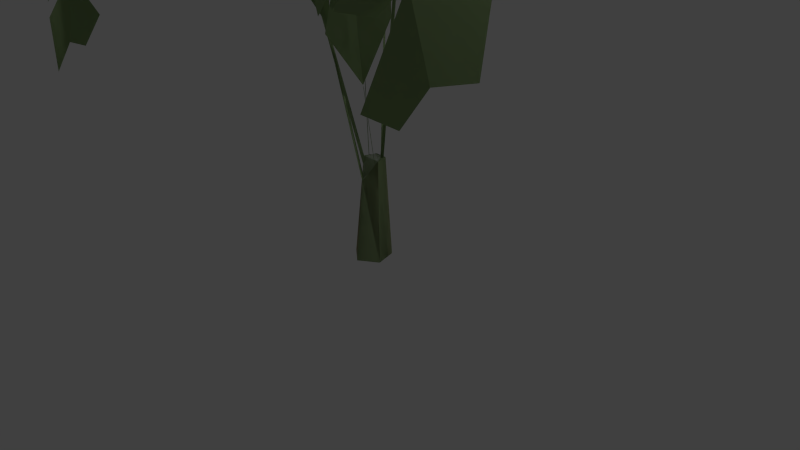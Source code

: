 # Source: Plant_Brush_03.blend  (saved by Blender 2.76.0; exported with 4.5.12 LTS)
import bpy
from mathutils import Matrix  # noqa: F401  (used for matrix-valued properties, if any)

bpy.ops.wm.read_factory_settings(use_empty=True)
scene = bpy.context.scene
scene.name = 'Scene'

# ---- collections
col_collection_1 = bpy.data.collections.new('Collection 1'); scene.collection.children.link(col_collection_1)

# ---- materials (node trees are filled in below, after node groups)
mat_65 = bpy.data.materials.new('_65')
mat_65.alpha_threshold = 0.0
mat_65.use_transparent_shadow = False
mat_65.diffuse_color = (0.3686, 0.4941, 0.2471, 1.0)
mat_65.specular_color = (0.33, 0.33, 0.33)
mat_65.roughness = 0.5
mat_66 = bpy.data.materials.new('_66')
mat_66.alpha_threshold = 0.0
mat_66.use_transparent_shadow = False
mat_66.diffuse_color = (0.4941, 0.4314, 0.2471, 1.0)
mat_66.specular_color = (0.33, 0.33, 0.33)
mat_66.roughness = 0.5
mat_frontcolor_002 = bpy.data.materials.new('FrontColor.002')
mat_frontcolor_002.alpha_threshold = 0.0
mat_frontcolor_002.use_transparent_shadow = False
mat_frontcolor_002.diffuse_color = (1.0, 1.0, 1.0, 1.0)
mat_frontcolor_002.specular_color = (0.33, 0.33, 0.33)
mat_frontcolor_002.roughness = 0.5

# ---- material node trees

# ---- world
world_world = bpy.data.worlds.new('World'); scene.world = world_world
world_world.color = (0.05088, 0.05088, 0.05088)
world_world.use_sun_shadow = False
world_world.sun_shadow_jitter_overblur = 0.0
world_world.cycles.sampling_method = 'MANUAL'
world_world.cycles.sample_map_resolution = 256

# ---- cameras
cam_camera = bpy.data.cameras.new('Camera')
cam_camera.clip_end = 100.0
cam_camera.lens = 35.0
cam_camera.sensor_width = 32.0
cam_camera.sensor_height = 18.0
cam_camera.ortho_scale = 7.314
cam_camera.dof.focus_distance = 0.0
cam_camera.dof.aperture_fstop = 128.0

# ---- lights
light_lamp = bpy.data.lights.new('Lamp', 'POINT')
light_lamp.transmission_factor = 0.0
light_lamp.cutoff_distance = 30.0
light_lamp.energy = 100.0
light_lamp.shadow_buffer_clip_start = 1.001
light_lamp.shadow_soft_size = 0.1
light_lamp.shadow_maximum_resolution = 0.006
light_lamp.use_absolute_resolution = True
light_lamp.cycles.use_multiple_importance_sampling = False

# ---- meshes
me_untitled_020 = bpy.data.meshes.new('Untitled.020')
me_untitled_020.from_pydata([(171.0, 255.5, 123.2), (166.5, 196.8, 150.9), (190.6, 210.3, 127.9), (190.6, 210.3, 127.9), (166.5, 196.8, 150.9), (171.0, 255.5, 123.2), (137.9, 293.9, 109.7), (97.94, 251.5, 125.1), (133.7, 237.7, 147.7), (133.7, 237.7, 147.7), (97.94, 251.5, 125.1), (137.9, 293.9, 109.7), (12.89, 404.5, -92.26), (-21.8, 435.6, -111.5), (-12.83, 400.0, -72.3), (-12.83, 400.0, -72.3), (-21.8, 435.6, -111.5), (12.89, 404.5, -92.26), (185.1, 340.7, -111.8), (154.4, 381.0, -94.51), (188.2, 344.5, -74.3), (188.2, 344.5, -74.3), (154.4, 381.0, -94.51), (185.1, 340.7, -111.8), (-5.036, 84.98, 2.899), (-1.285, 0.0, 16.45), (-15.81, 0.0, 4.936), (-15.81, 0.0, 4.936), (-1.285, 0.0, 16.45), (-5.036, 84.98, 2.899), (181.9, 278.3, 66.65), (137.9, 293.9, 109.7), (171.0, 255.5, 123.2), (171.0, 255.5, 123.2), (137.9, 293.9, 109.7), (181.9, 278.3, 66.65), (0.3631, 364.9, 144.9), (-11.99, 321.8, 60.5), (-31.57, 332.1, 121.9), (-31.57, 332.1, 121.9), (-11.99, 321.8, 60.5), (0.3631, 364.9, 144.9), (-55.29, 265.9, 110.0), (-166.3, 269.2, 115.5), (-134.3, 250.4, 135.3), (-134.3, 250.4, 135.3), (-166.3, 269.2, 115.5), (-55.29, 265.9, 110.0), (-166.3, 269.2, 115.5), (-149.1, 205.2, 165.7), (-138.1, 239.1, 151.6), (-138.1, 239.1, 151.6), (-149.1, 205.2, 165.7), (-166.3, 269.2, 115.5), (30.64, 386.8, -67.22), (30.64, 386.8, -67.22), (62.51, 365.0, -39.45), (63.13, 317.3, -14.02), (145.7, 354.2, -35.6), (145.7, 354.2, -35.6), (63.13, 317.3, -14.02), (62.51, 365.0, -39.45), (0.3631, 364.9, 144.9), (-15.37, 344.6, 148.7), (-6.102, 356.1, 173.7), (-6.102, 356.1, 173.7), (-15.37, 344.6, 148.7), (0.3631, 364.9, 144.9), (-57.5, 299.9, -32.14), (-41.72, 210.9, 3.412), (-10.66, 169.7, -4.873), (-10.66, 169.7, -4.873), (-41.72, 210.9, 3.412), (-57.5, 299.9, -32.14), (-3.864, 364.5, -33.05), (-26.69, 361.3, -31.74), (-37.38, 311.6, -25.59), (-37.38, 311.6, -25.59), (-26.69, 361.3, -31.74), (-3.864, 364.5, -33.05), (-9.349, 0.0, -12.43), (-5.036, 84.98, 2.899), (-15.81, 0.0, 4.936), (-3.513, 84.98, -1.196), (-1.344, 84.98, -7.027), (-15.81, 0.0, 4.936), (-5.036, 84.98, 2.899), (-9.349, 0.0, -12.43), (-3.513, 84.98, -1.196), (-1.344, 84.98, -7.027), (-3.235, 79.63, 5.162), (9.759, 81.38, 4.992), (0.8328, 67.55, 10.27), (-5.036, 84.98, 2.899), (12.08, 84.98, 3.616), (0.8328, 67.55, 10.27), (9.759, 81.38, 4.992), (-3.235, 79.63, 5.162), (-5.036, 84.98, 2.899), (12.08, 84.98, 3.616), (-19.85, 198.7, 23.99), (-59.98, 247.6, 24.14), (-74.31, 302.9, 62.62), (-74.31, 302.9, 62.62), (-59.98, 247.6, 24.14), (-19.85, 198.7, 23.99), (45.04, 370.0, 149.5), (41.37, 361.1, 142.3), (1.452, 368.7, 152.4), (1.452, 368.7, 152.4), (41.37, 361.1, 142.3), (45.04, 370.0, 149.5), (-3.864, 364.5, -33.05), (-3.864, 364.5, -33.05), (-193.6, 214.1, 127.6), (-193.6, 214.1, 127.6), (154.4, 381.0, -94.51), (140.7, 333.5, -150.1), (127.7, 357.4, -132.9), (127.7, 357.4, -132.9), (140.7, 333.5, -150.1), (154.4, 381.0, -94.51), (10.81, 326.1, 59.58), (-6.506, 187.5, 29.66), (-11.99, 321.8, 60.5), (-11.99, 321.8, 60.5), (-6.506, 187.5, 29.66), (10.81, 326.1, 59.58), (9.167, 0.0, -11.66), (-9.349, 0.0, -12.43), (-15.81, 0.0, 4.936), (-15.81, 0.0, 4.936), (-9.349, 0.0, -12.43), (9.167, 0.0, -11.66), (-3.864, 364.5, -33.05), (1.675, 220.6, -16.11), (21.65, 297.3, -35.42), (21.65, 297.3, -35.42), (1.675, 220.6, -16.11), (-3.864, 364.5, -33.05), (-19.85, 198.7, 23.99), (-74.31, 302.9, 62.62), (-30.63, 223.8, 58.41), (-30.63, 223.8, 58.41), (-74.31, 302.9, 62.62), (-19.85, 198.7, 23.99), (11.32, 354.4, 192.2), (-10.64, 350.1, 181.1), (-11.64, 330.4, 199.6), (-11.64, 330.4, 199.6), (-10.64, 350.1, 181.1), (11.32, 354.4, 192.2), (-47.77, 319.5, 95.16), (-47.77, 319.5, 95.16), (-4.33, 76.28, -1.754), (3.873, 11.34, 2.708), (1.769, 9.807, 1.427), (-2.882, 84.98, -0.8163), (-3.513, 84.98, -1.196), (1.769, 9.807, 1.427), (3.873, 11.34, 2.708), (-4.33, 76.28, -1.754), (-2.882, 84.98, -0.8163), (-3.513, 84.98, -1.196), (142.0, 292.6, 71.06), (81.55, 281.9, 14.02), (137.9, 293.9, 109.7), (137.9, 293.9, 109.7), (81.55, 281.9, 14.02), (142.0, 292.6, 71.06), (-109.2, 288.2, -103.4), (-144.2, 272.7, -126.9), (-117.4, 312.5, -65.44), (-117.4, 312.5, -65.44), (-144.2, 272.7, -126.9), (-109.2, 288.2, -103.4), (45.04, 370.0, 149.5), (1.452, 368.7, 152.4), (7.977, 364.6, 182.7), (7.977, 364.6, 182.7), (1.452, 368.7, 152.4), (45.04, 370.0, 149.5), (0.8328, 67.55, 10.27), (14.15, 0.0, 6.192), (-1.285, 0.0, 16.45), (-1.285, 0.0, 16.45), (14.15, 0.0, 6.192), (0.8328, 67.55, 10.27), (62.51, 365.0, -39.45), (17.63, 232.3, -11.93), (53.62, 291.9, -7.218), (53.62, 291.9, -7.218), (17.63, 232.3, -11.93), (62.51, 365.0, -39.45), (-151.3, 311.0, -84.09), (-192.4, 265.7, -43.5), (-171.0, 290.1, -41.34), (-171.0, 290.1, -41.34), (-192.4, 265.7, -43.5), (-151.3, 311.0, -84.09), (23.29, 338.6, 71.13), (1.452, 368.7, 152.4), (23.29, 338.6, 71.13), (1.452, 368.7, 152.4), (3.663, 17.65, 1.108), (0.04467, 71.95, 8.441), (0.8328, 67.55, 10.27), (3.014, 19.6, -1.174), (0.8328, 67.55, 10.27), (0.04467, 71.95, 8.441), (3.663, 17.65, 1.108), (3.014, 19.6, -1.174), (-173.6, 224.3, -134.1), (-197.7, 221.1, -110.3), (-181.6, 269.0, -101.2), (-181.6, 269.0, -101.2), (-197.7, 221.1, -110.3), (-173.6, 224.3, -134.1), (-196.9, 231.7, 91.06), (-193.6, 214.1, 127.6), (-166.3, 269.2, 115.5), (-166.3, 269.2, 115.5), (-193.6, 214.1, 127.6), (-196.9, 231.7, 91.06), (9.58, 84.98, -4.236), (6.467, 73.24, -2.27), (8.657, 71.82, -3.437), (7.291, 84.98, -2.983), (8.657, 71.82, -3.437), (6.467, 73.24, -2.27), (9.58, 84.98, -4.236), (7.291, 84.98, -2.983), (-57.5, 299.9, -32.14), (-151.3, 311.0, -84.09), (-154.2, 293.4, -46.39), (-154.2, 293.4, -46.39), (-151.3, 311.0, -84.09), (-57.5, 299.9, -32.14), (193.1, 334.1, -97.46), (193.1, 334.1, -97.46), (-4.848, 422.2, -117.3), (-15.6, 440.2, -140.7), (-21.8, 435.6, -111.5), (-21.8, 435.6, -111.5), (-15.6, 440.2, -140.7), (-4.848, 422.2, -117.3), (-3.372, 78.63, 5.158), (3.302, 51.82, -0.7092), (1.246, 49.33, 0.2313), (-1.429, 81.83, 4.337), (-3.235, 79.63, 5.162), (1.246, 49.33, 0.2313), (3.302, 51.82, -0.7092), (-3.372, 78.63, 5.158), (-1.429, 81.83, 4.337), (-3.235, 79.63, 5.162), (25.16, 283.5, 49.0), (25.16, 283.5, 49.0), (11.76, 145.0, 15.19), (9.759, 81.38, 4.992), (11.27, 71.99, 4.603), (9.13, 82.04, 4.696), (9.558, 146.3, 14.02), (11.27, 71.99, 4.603), (9.759, 81.38, 4.992), (11.76, 145.0, 15.19), (9.13, 82.04, 4.696), (9.558, 146.3, 14.02), (-193.6, 214.1, 127.6), (-206.5, 160.0, 131.4), (-162.1, 191.6, 161.3), (-162.1, 191.6, 161.3), (-206.5, 160.0, 131.4), (-193.6, 214.1, 127.6), (28.49, 351.7, 135.6), (23.29, 338.6, 71.13), (1.452, 368.7, 152.4), (1.452, 368.7, 152.4), (23.29, 338.6, 71.13), (28.49, 351.7, 135.6), (104.2, 292.6, 90.52), (104.2, 292.6, 90.52), (104.2, 292.6, 90.52), (45.94, 275.6, 54.87), (85.23, 242.1, 126.5), (85.23, 242.1, 126.5), (45.94, 275.6, 54.87), (104.2, 292.6, 90.52), (171.0, 255.5, 123.2), (140.3, 240.3, 143.8), (163.2, 240.2, 136.0), (163.2, 240.2, 136.0), (140.3, 240.3, 143.8), (171.0, 255.5, 123.2), (-74.31, 302.9, 62.62), (-71.31, 266.7, 33.01), (-155.7, 269.2, 55.33), (-155.7, 269.2, 55.33), (-71.31, 266.7, 33.01), (-74.31, 302.9, 62.62), (51.52, 347.3, -61.81), (25.39, 273.3, -43.18), (17.63, 232.3, -11.93), (17.63, 232.3, -11.93), (25.39, 273.3, -43.18), (51.52, 347.3, -61.81), (-11.99, 321.8, 60.5), (-32.08, 248.1, 55.49), (-40.03, 310.7, 78.84), (-40.03, 310.7, 78.84), (-32.08, 248.1, 55.49), (-11.99, 321.8, 60.5), (188.4, 345.7, -66.58), (154.4, 381.0, -94.51), (150.2, 359.0, -48.24), (150.2, 359.0, -48.24), (154.4, 381.0, -94.51), (188.4, 345.7, -66.58), (-40.31, 374.2, -41.82), (-40.31, 374.2, -41.82), (-15.6, 440.2, -140.7), (-33.24, 440.5, -159.0), (-21.8, 435.6, -111.5), (-21.8, 435.6, -111.5), (-33.24, 440.5, -159.0), (-15.6, 440.2, -140.7), (-24.9, 226.8, -39.38), (-57.5, 299.9, -32.14), (-10.66, 169.7, -4.873), (-10.66, 169.7, -4.873), (-57.5, 299.9, -32.14), (-24.9, 226.8, -39.38), (183.5, 190.4, 141.4), (183.5, 190.4, 141.4), (187.1, 262.8, 78.77), (171.0, 255.5, 123.2), (202.1, 210.2, 106.2), (202.1, 210.2, 106.2), (171.0, 255.5, 123.2), (187.1, 262.8, 78.77), (12.08, 84.98, 3.616), (10.79, 0.0, -5.844), (14.15, 0.0, 6.192), (9.236, 84.98, -6.584), (9.167, 0.0, -11.66), (14.15, 0.0, 6.192), (10.79, 0.0, -5.844), (12.08, 84.98, 3.616), (9.236, 84.98, -6.584), (9.167, 0.0, -11.66), (-192.9, 142.8, 150.0), (-192.9, 142.8, 150.0), (154.4, 381.0, -94.51), (123.5, 360.8, -115.8), (45.08, 341.8, -89.54), (45.08, 341.8, -89.54), (123.5, 360.8, -115.8), (154.4, 381.0, -94.51), (37.11, 198.8, 10.85), (45.94, 275.6, 54.87), (60.75, 272.2, 33.05), (60.75, 272.2, 33.05), (45.94, 275.6, 54.87), (37.11, 198.8, 10.85), (-48.33, 410.5, -103.7), (-48.33, 410.5, -103.7), (158.9, 296.4, 66.29), (158.9, 296.4, 66.29), (-23.38, 441.8, -118.5), (-30.43, 447.7, -148.6), (-66.47, 428.6, -115.5), (-66.47, 428.6, -115.5), (-30.43, 447.7, -148.6), (-23.38, 441.8, -118.5), (121.2, 380.7, -74.6), (121.2, 380.7, -74.6), (9.558, 146.3, 14.02), (9.558, 146.3, 14.02), (185.1, 340.7, -111.8), (201.8, 293.7, -121.0), (154.7, 322.6, -147.1), (154.7, 322.6, -147.1), (201.8, 293.7, -121.0), (185.1, 340.7, -111.8), (-74.31, 302.9, 62.62), (-155.7, 269.2, 55.33), (-133.5, 286.7, 96.89), (-133.5, 286.7, 96.89), (-155.7, 269.2, 55.33), (-74.31, 302.9, 62.62), (45.94, 275.6, 54.87), (45.94, 275.6, 54.87), (145.7, 354.2, -35.6), (121.2, 380.7, -74.6), (62.51, 365.0, -39.45), (62.51, 365.0, -39.45), (121.2, 380.7, -74.6), (145.7, 354.2, -35.6), (185.1, 340.7, -111.8), (185.1, 340.7, -111.8), (9.759, 81.38, 4.992), (12.08, 84.98, 3.616), (12.08, 84.98, 3.616), (9.759, 81.38, 4.992), (-91.95, 279.1, 8.5), (-91.95, 279.1, 8.5), (-215.2, 174.9, 99.41), (-206.5, 160.0, 131.4), (-193.6, 214.1, 127.6), (-193.6, 214.1, 127.6), (-206.5, 160.0, 131.4), (-215.2, 174.9, 99.41), (-200.9, 211.0, 112.6), (-200.9, 211.0, 112.6), (-181.6, 269.0, -101.2), (-181.6, 269.0, -101.2), (45.94, 275.6, 54.87), (28.03, 217.4, 61.74), (85.23, 242.1, 126.5), (85.23, 242.1, 126.5), (28.03, 217.4, 61.74), (45.94, 275.6, 54.87), (39.6, 356.5, 181.4), (28.15, 363.9, 173.0), (7.977, 364.6, 182.7), (7.977, 364.6, 182.7), (28.15, 363.9, 173.0), (39.6, 356.5, 181.4), (-74.31, 302.9, 62.62), (-74.31, 302.9, 62.62), (-197.7, 221.1, -110.3), (-208.5, 209.0, -89.07), (-196.8, 253.7, -56.92), (-196.8, 253.7, -56.92), (-208.5, 209.0, -89.07), (-197.7, 221.1, -110.3), (9.236, 84.98, -6.584), (-9.349, 0.0, -12.43), (9.167, 0.0, -11.66), (-1.344, 84.98, -7.027), (4.532, 84.98, -6.781), (9.167, 0.0, -11.66), (-9.349, 0.0, -12.43), (9.236, 84.98, -6.584), (-1.344, 84.98, -7.027), (4.532, 84.98, -6.781), (0.8328, 67.55, 10.27), (-3.235, 79.63, 5.162), (0.8328, 67.55, 10.27), (-3.235, 79.63, 5.162), (-151.3, 311.0, -84.09), (-151.3, 311.0, -84.09), (-189.7, 209.3, -125.4), (-189.7, 209.3, -125.4), (190.6, 210.3, 127.9), (190.6, 210.3, 127.9), (-23.38, 441.8, -118.5), (-66.47, 428.6, -115.5), (-61.97, 418.4, -109.4), (-61.97, 418.4, -109.4), (-66.47, 428.6, -115.5), (-23.38, 441.8, -118.5), (-3.513, 84.98, -1.196), (12.08, 84.98, 3.616), (-5.036, 84.98, 2.899), (-1.344, 84.98, -7.027), (4.532, 84.98, -6.781), (9.236, 84.98, -6.584), (-5.036, 84.98, 2.899), (12.08, 84.98, 3.616), (-3.513, 84.98, -1.196), (-1.344, 84.98, -7.027), (4.532, 84.98, -6.781), (9.236, 84.98, -6.584), (137.9, 293.9, 109.7), (137.9, 293.9, 109.7), (4.78, 84.98, -5.724), (5.176, 41.85, -4.943), (5.739, 43.04, -2.512), (4.434, 74.26, -7.425), (4.532, 84.98, -6.781), (5.739, 43.04, -2.512), (5.176, 41.85, -4.943), (4.78, 84.98, -5.724), (4.434, 74.26, -7.425), (4.532, 84.98, -6.781), (-8.974, 427.1, -168.5), (-36.05, 433.2, -169.4), (-10.89, 438.7, -148.5), (-10.89, 438.7, -148.5), (-36.05, 433.2, -169.4), (-8.974, 427.1, -168.5), (62.51, 365.0, -39.45), (62.51, 365.0, -39.45), (-33.24, 440.5, -159.0), (-33.24, 440.5, -159.0), (-71.24, 283.5, -11.09), (-71.24, 283.5, -11.09), (201.8, 293.7, -121.0), (210.2, 298.3, -88.09), (211.1, 282.8, -106.3), (211.1, 282.8, -106.3), (210.2, 298.3, -88.09), (201.8, 293.7, -121.0), (14.66, 344.1, 201.8), (14.66, 344.1, 201.8), (-61.03, 429.7, -148.2), (-33.24, 440.5, -159.0), (-36.05, 433.2, -169.4), (-30.43, 447.7, -148.6), (-36.05, 433.2, -169.4), (-33.24, 440.5, -159.0), (-61.03, 429.7, -148.2), (-30.43, 447.7, -148.6), (1.675, 220.6, -16.11), (1.675, 220.6, -16.11), (11.32, 354.4, 192.2), (0.3631, 364.9, 144.9), (-6.102, 356.1, 173.7), (-6.102, 356.1, 173.7), (0.3631, 364.9, 144.9), (11.32, 354.4, 192.2), (-1.285, 0.0, 16.45), (14.15, 0.0, 6.192), (10.79, 0.0, -5.844), (-1.285, 0.0, 16.45), (14.15, 0.0, 6.192), (10.79, 0.0, -5.844), (11.32, 354.4, 192.2), (14.66, 344.1, 201.8), (11.32, 354.4, 192.2), (14.66, 344.1, 201.8), (9.558, 146.3, 14.02), (19.3, 192.2, 53.86), (45.94, 275.6, 54.87), (45.94, 275.6, 54.87), (19.3, 192.2, 53.86), (9.558, 146.3, 14.02), (-12.76, 168.2, -6.153), (-10.66, 169.7, -4.873), (-12.76, 168.2, -6.153), (-10.66, 169.7, -4.873), (1.675, 220.6, -16.11), (1.112, 219.4, -18.54), (1.675, 220.6, -16.11), (1.112, 219.4, -18.54), (19.82, 230.9, -13.09), (17.63, 232.3, -11.93), (19.82, 230.9, -13.09), (17.63, 232.3, -11.93), (-21.91, 196.2, 24.93), (-19.85, 198.7, 23.99), (-21.91, 196.2, 24.93), (-19.85, 198.7, 23.99), (8.592, 1.367, -7.011), (10.79, 0.0, -5.844), (10.79, 0.0, -5.844), (8.592, 1.367, -7.011), (-6.506, 187.5, 29.66), (-5.857, 185.5, 31.94), (-5.857, 185.5, 31.94), (-6.506, 187.5, 29.66), (-6.506, 187.5, 29.66), (-6.506, 187.5, 29.66), (-21.8, 435.6, -111.5), (-23.38, 441.8, -118.5), (-21.8, 435.6, -111.5), (-23.38, 441.8, -118.5), (-151.3, 311.0, -84.09), (-150.7, 271.7, -122.8), (-181.6, 269.0, -101.2), (-181.6, 269.0, -101.2), (-150.7, 271.7, -122.8), (-151.3, 311.0, -84.09), (-160.5, 267.4, 68.06), (-197.3, 235.8, 83.6), (-166.3, 269.2, 115.5), (-166.3, 269.2, 115.5), (-197.3, 235.8, 83.6), (-160.5, 267.4, 68.06), (185.1, 340.7, -111.8), (185.1, 340.7, -111.8), (189.1, 280.3, -140.8), (189.1, 280.3, -140.8), (24.13, 369.5, -52.11), (24.13, 369.5, -52.11), (-173.2, 261.5, -115.2), (-173.2, 261.5, -115.2), (-95.94, 283.5, -105.7), (-57.5, 299.9, -32.14), (-35.65, 251.7, -44.62), (-35.65, 251.7, -44.62), (-57.5, 299.9, -32.14), (-95.94, 283.5, -105.7), (-214.8, 152.5, 115.7), (-214.8, 152.5, 115.7), (-181.6, 269.0, -101.2), (-181.6, 269.0, -101.2), (-133.5, 286.7, 96.89), (-133.5, 286.7, 96.89), (62.51, 365.0, -39.45), (62.51, 365.0, -39.45), (-57.5, 299.9, -32.14), (-95.94, 283.5, -105.7), (-117.4, 312.5, -65.44), (-117.4, 312.5, -65.44), (-95.94, 283.5, -105.7), (-57.5, 299.9, -32.14), (-50.02, 437.0, -139.1), (-50.02, 437.0, -139.1), (-62.09, 280.3, 83.14), (-62.09, 280.3, 83.14)], [], [(0, 1, 2), (3, 4, 5), (6, 7, 8), (9, 10, 11), (12, 13, 14), (15, 16, 17), (18, 19, 20), (21, 22, 23), (24, 25, 26), (27, 28, 29), (30, 31, 32), (33, 34, 35), (36, 37, 38), (39, 40, 41), (42, 43, 44), (45, 46, 47), (48, 49, 50), (51, 52, 53), (54, 12, 14), (15, 17, 55), (56, 57, 58), (59, 60, 61), (62, 63, 64), (65, 66, 67), (68, 69, 70), (71, 72, 73), (74, 75, 76), (77, 78, 79), (80, 81, 82), (81, 80, 83), (83, 80, 84), (85, 86, 87), (88, 87, 86), (89, 87, 88), (90, 91, 92), (91, 90, 93), (91, 93, 94), (95, 96, 97), (98, 97, 96), (99, 98, 96), (100, 101, 102), (103, 104, 105), (106, 107, 108), (109, 110, 111), (54, 14, 112), (113, 15, 55), (48, 114, 49), (52, 115, 53), (116, 117, 118), (119, 120, 121), (122, 123, 124), (125, 126, 127), (128, 129, 130), (131, 132, 133), (134, 135, 136), (137, 138, 139), (140, 141, 142), (143, 144, 145), (146, 147, 148), (149, 150, 151), (37, 152, 38), (39, 153, 40), (154, 155, 156), (155, 154, 157), (157, 154, 158), (159, 160, 161), (162, 161, 160), (163, 161, 162), (164, 165, 166), (167, 168, 169), (170, 171, 172), (173, 174, 175), (176, 177, 178), (179, 180, 181), (182, 183, 184), (185, 186, 187), (188, 189, 190), (191, 192, 193), (194, 195, 196), (197, 198, 199), (36, 200, 37), (200, 36, 201), (40, 202, 41), (203, 41, 202), (204, 205, 206), (205, 204, 207), (208, 209, 210), (211, 210, 209), (212, 213, 214), (215, 216, 217), (218, 219, 220), (221, 222, 223), (224, 225, 226), (225, 224, 227), (228, 229, 230), (231, 230, 229), (232, 233, 234), (235, 236, 237), (18, 20, 238), (239, 21, 23), (240, 241, 242), (243, 244, 245), (246, 247, 248), (247, 246, 249), (249, 246, 250), (251, 252, 253), (254, 253, 252), (255, 253, 254), (122, 256, 123), (126, 257, 127), (258, 259, 260), (259, 258, 261), (261, 258, 262), (263, 264, 265), (266, 265, 264), (267, 265, 266), (268, 269, 270), (271, 272, 273), (274, 275, 276), (277, 278, 279), (6, 280, 7), (10, 281, 11), (282, 283, 284), (285, 286, 287), (288, 289, 290), (291, 292, 293), (294, 295, 296), (297, 298, 299), (300, 301, 302), (303, 304, 305), (306, 307, 308), (309, 310, 311), (312, 313, 314), (315, 316, 317), (112, 14, 318), (319, 15, 113), (320, 321, 322), (323, 324, 325), (326, 327, 328), (329, 330, 331), (2, 1, 332), (333, 4, 3), (334, 335, 336), (337, 338, 339), (340, 341, 342), (341, 340, 343), (341, 343, 344), (345, 346, 347), (348, 347, 346), (349, 348, 346), (270, 269, 350), (351, 272, 271), (352, 353, 354), (355, 356, 357), (358, 359, 360), (361, 362, 363), (14, 364, 318), (319, 365, 15), (30, 366, 31), (34, 367, 35), (368, 369, 370), (371, 372, 373), (313, 374, 314), (315, 375, 316), (358, 376, 359), (362, 377, 363), (378, 379, 380), (381, 382, 383), (384, 385, 386), (387, 388, 389), (166, 165, 390), (391, 168, 167), (392, 393, 394), (395, 396, 397), (116, 398, 117), (120, 399, 121), (183, 400, 401), (400, 183, 182), (402, 403, 186), (187, 186, 403), (232, 234, 404), (405, 235, 237), (406, 407, 408), (409, 410, 411), (218, 412, 219), (222, 413, 223), (414, 195, 194), (199, 198, 415), (416, 417, 418), (419, 420, 421), (422, 423, 424), (425, 426, 427), (42, 428, 43), (46, 429, 47), (430, 431, 432), (433, 434, 435), (436, 437, 438), (437, 436, 439), (439, 436, 440), (441, 442, 443), (444, 443, 442), (445, 443, 444), (24, 446, 25), (446, 24, 447), (28, 448, 29), (449, 29, 448), (172, 171, 450), (451, 174, 173), (212, 452, 213), (216, 453, 217), (336, 335, 454), (455, 338, 337), (456, 457, 458), (459, 460, 461), (462, 463, 464), (463, 462, 465), (463, 465, 466), (463, 466, 467), (468, 469, 470), (471, 470, 469), (472, 471, 469), (473, 472, 469), (474, 289, 288), (293, 292, 475), (476, 477, 478), (477, 476, 479), (479, 476, 480), (481, 482, 483), (484, 483, 482), (485, 483, 484), (486, 487, 488), (489, 490, 491), (300, 302, 492), (493, 303, 305), (488, 487, 494), (495, 490, 489), (68, 496, 69), (72, 497, 73), (498, 499, 500), (501, 502, 503), (146, 148, 504), (505, 149, 151), (506, 507, 508), (507, 506, 509), (510, 511, 512), (513, 512, 511), (74, 76, 514), (515, 77, 79), (516, 517, 518), (519, 520, 521), (522, 128, 130), (128, 522, 523), (128, 523, 524), (131, 133, 525), (526, 525, 133), (527, 526, 133), (528, 422, 424), (422, 528, 529), (425, 427, 530), (531, 530, 427), (532, 533, 534), (535, 536, 537), (538, 158, 154), (158, 538, 157), (157, 538, 539), (161, 163, 540), (162, 540, 163), (541, 540, 162), (542, 480, 476), (480, 542, 479), (479, 542, 543), (483, 485, 544), (484, 544, 485), (545, 544, 484), (546, 227, 224), (227, 546, 547), (230, 231, 548), (549, 548, 231), (550, 250, 246), (250, 550, 249), (249, 550, 551), (253, 255, 552), (254, 552, 255), (553, 552, 254), (260, 554, 555), (554, 260, 261), (261, 260, 259), (556, 557, 263), (266, 263, 557), (264, 263, 266), (206, 558, 559), (558, 206, 205), (560, 561, 208), (209, 208, 561), (306, 562, 307), (310, 563, 311), (564, 364, 14), (364, 564, 565), (15, 365, 566), (567, 566, 365), (568, 569, 570), (571, 572, 573), (574, 575, 576), (577, 578, 579), (498, 580, 499), (502, 581, 503), (380, 379, 582), (583, 382, 381), (584, 134, 136), (137, 139, 585), (569, 586, 570), (571, 587, 572), (588, 589, 590), (591, 592, 593), (406, 594, 407), (410, 595, 411), (430, 432, 596), (597, 433, 435), (598, 574, 576), (577, 579, 599), (352, 354, 600), (601, 355, 357), (602, 603, 604), (605, 606, 607), (509, 506, 608), (609, 512, 513), (142, 141, 610), (611, 144, 143)])
me_untitled_020.polygons.foreach_set('use_smooth', [True] * 328)
me_untitled_020.polygons.foreach_set('material_index', [0, 0, 0, 0, 0, 0, 0, 0, 1, 0, 0, 0, 0, 0, 0, 0, 0, 0, 0, 0, 0, 0, 0, 0, 0, 0, 0, 0, 1, 1, 1, 0, 0, 0, 2, 2, 2, 0, 0, 0, 0, 0, 0, 0, 0, 0, 0, 0, 0, 0, 0, 0, 2, 0, 0, 0, 0, 0, 0, 0, 0, 0, 0, 0, 0, 0, 0, 0, 0, 0, 0, 0, 0, 0, 1, 0, 0, 0, 0, 0, 0, 0, 0, 0, 0, 0, 0, 0, 0, 0, 0, 0, 0, 0, 0, 0, 0, 0, 0, 0, 0, 0, 0, 0, 0, 0, 0, 0, 0, 0, 0, 0, 0, 0, 0, 0, 0, 0, 0, 0, 0, 0, 0, 0, 0, 0, 0, 0, 0, 0, 0, 0, 0, 0, 0, 0, 0, 0, 0, 0, 0, 0, 0, 0, 1, 1, 1, 0, 0, 0, 0, 0, 0, 0, 0, 0, 0, 0, 0, 0, 0, 0, 0, 0, 0, 0, 0, 0, 0, 0, 0, 0, 0, 0, 0, 0, 1, 1, 0, 0, 0, 0, 0, 0, 0, 0, 0, 0, 0, 0, 0, 0, 0, 0, 0, 0, 1, 1, 1, 0, 0, 0, 1, 1, 0, 0, 0, 0, 0, 0, 0, 0, 0, 0, 2, 2, 2, 2, 0, 0, 0, 0, 0, 0, 0, 0, 0, 0, 0, 0, 0, 0, 0, 0, 0, 0, 0, 0, 0, 0, 0, 0, 0, 0, 0, 0, 0, 0, 0, 0, 2, 2, 2, 0, 0, 0, 0, 0, 0, 0, 0, 0, 0, 0, 0, 0, 0, 0, 0, 0, 0, 0, 0, 0, 0, 0, 0, 0, 0, 0, 0, 0, 0, 0, 0, 0, 0, 0, 0, 0, 0, 0, 0, 0, 0, 0, 0, 0, 0, 0, 0, 0, 0, 0, 0, 0, 0, 0, 0, 0, 0, 0, 0, 0, 0, 0, 0, 0, 0, 0, 0, 0, 0, 0, 0, 0, 0, 0])
_uv = me_untitled_020.uv_layers.new(name='UVMap')
_uv.uv.foreach_set('vector', [2.632, 7.015, 1.853, 4.578, 3.152, 5.14, 3.152, 5.14, 1.853, 4.578, 2.632, 7.015, 6.568, 8.42, 5.294, 6.421, 6.921, 5.766, 6.921, 5.766, 5.294, 6.421, 6.568, 8.42, 2.217, 12.93, 1.396, 14.74, 0.9492, 12.67, 0.9492, 12.67, 1.396, 14.74, 2.217, 12.93, 3.153, 5.338, 2.678, 7.393, 1.675, 5.53, 1.675, 5.53, 2.678, 7.393, 3.153, 5.338, 0.08449, 3.309, -0.3626, -0.05231, 0.367, -0.05231, 0.367, -0.05231, -0.3626, -0.05231, 0.08449, 3.309, 1.6, 3.027, -0.7563, 3.858, -0.5129, 1.805, -0.5129, 1.805, -0.7563, 3.858, 1.6, 3.027, 5.002, 11.35, 2.317, 8.713, 4.81, 9.342, 4.81, 9.342, 2.317, 8.713, 5.002, 11.35, -2.537, 3.549, -6.909, 3.754, -5.72, 2.6, -5.72, 2.6, -6.909, 3.754, -2.537, 3.549, -3.173, 5.969, -1.556, 3.121, -1.481, 4.63, -1.481, 4.63, -1.556, 3.121, -3.173, 5.969, 2.189, 9.366, 1.958, 10.74, 0.7116, 10.39, 0.7116, 10.39, 1.958, 10.74, 2.189, 9.366, 2.495, 13.38, 2.497, 11.25, 5.766, 12.9, 5.766, 12.9, 2.497, 11.25, 2.495, 13.38, 5.705, 11.3, 5.847, 10.29, 6.836, 10.86, 6.836, 10.86, 5.847, 10.29, 5.705, 11.3, -0.6552, 11.89, -1.235, 8.108, -0.1523, 6.359, -0.1523, 6.359, -1.235, 8.108, -0.6552, 11.89, -0.09791, 14.41, -0.998, 14.28, -1.429, 12.31, -1.429, 12.31, -0.998, 14.28, -0.09791, 14.41, 0.3305, -0.05661, -0.1761, 3.309, -0.3991, -0.05661, -0.1761, 3.309, 0.3305, -0.05661, -0.004062, 3.309, -0.004062, 3.309, 0.3305, -0.05661, 0.2409, 3.309, -0.3991, -0.05661, -0.1761, 3.309, 0.3305, -0.05661, -0.004062, 3.309, 0.3305, -0.05661, -0.1761, 3.309, 0.2409, 3.309, 0.3305, -0.05661, -0.004062, 3.309, 0.1187, 2.823, -0.3921, 2.897, -0.04969, 2.309, -0.3921, 2.897, 0.1187, 2.823, 0.1933, 3.051, -0.3921, 2.897, 0.1933, 3.051, -0.4813, 3.051, -0.04969, 2.309, -0.3921, 2.897, 0.1187, 2.823, 0.1933, 3.051, 0.1187, 2.823, -0.3921, 2.897, -0.4813, 3.051, 0.1933, 3.051, -0.3921, 2.897, -0.2406, 7.239, 0.7504, 9.523, -0.07015, 12.11, -0.07015, 12.11, 0.7504, 9.523, -0.2406, 7.239, -1.235, 15.0, -1.117, 14.55, 0.4845, 14.94, 0.4845, 14.94, -1.117, 14.55, -1.235, 15.0, 1.786, 11.8, 0.167, 12.59, 0.1531, 10.47, 0.1531, 10.47, 0.167, 12.59, 1.786, 11.8, -2.552, 6.366, -3.131, 3.967, -0.8303, 3.581, -0.8303, 3.581, -3.131, 3.967, -2.552, 6.366, -3.577, 7.085, -2.063, 4.576, -1.935, 5.839, -1.935, 5.839, -2.063, 4.576, -3.577, 7.085, -0.2302, 13.04, 0.3518, 7.451, 0.6675, 12.87, 0.6675, 12.87, 0.3518, 7.451, -0.2302, 13.04, 0.3609, 0.459, -0.3681, 0.4895, -0.6224, -0.1943, -0.6224, -0.1943, -0.3681, 0.4895, 0.3609, 0.459, 0.3934, 14.4, 0.3196, 8.689, 1.348, 11.73, 1.348, 11.73, 0.3196, 8.689, 0.3934, 14.4, -0.8686, 7.262, -2.186, 11.95, -2.179, 8.39, -2.179, 8.39, -2.186, 11.95, -0.8686, 7.262, 4.678, 7.203, 3.718, 6.991, 4.099, 5.996, 4.099, 5.996, 3.718, 6.991, 4.678, 7.203, 2.132, 6.014, 4.082, 5.787, 4.485, 7.052, 4.485, 7.052, 4.082, 5.787, 2.132, 6.014, 0.1817, 3.003, -0.1856, 0.4467, -0.08865, 0.3862, -0.1856, 0.4467, 0.1817, 3.003, 0.1138, 3.346, 0.1138, 3.346, 0.1817, 3.003, 0.1428, 3.346, -0.08865, 0.3862, -0.1856, 0.4467, 0.1817, 3.003, 0.1138, 3.346, 0.1817, 3.003, -0.1856, 0.4467, 0.1428, 3.346, 0.1817, 3.003, 0.1138, 3.346, 0.7253, 7.75, -0.5751, 4.718, 2.209, 8.118, 2.209, 8.118, -0.5751, 4.718, 0.7253, 7.75, 4.233, 2.656, 5.596, 1.527, 4.582, 4.426, 4.582, 4.426, 5.596, 1.527, 4.233, 2.656, 2.568, -3.509, 0.884, -3.862, 1.303, -5.02, 1.303, -5.02, 0.884, -3.862, 2.568, -3.509, 0.1965, 2.634, -0.3291, -0.03, 0.4005, -0.03, 0.4005, -0.03, -0.3291, -0.03, 0.1965, 2.634, 0.5324, 14.43, 0.127, 8.823, 1.226, 11.34, 1.226, 11.34, 0.127, 8.823, 0.5324, 14.43, -3.125, 5.205, -1.478, 2.831, -1.419, 4.109, -1.419, 4.109, -1.478, 2.831, -3.125, 5.205, 3.365, 11.14, 0.9179, 9.053, 1.79, 7.718, 0.9179, 9.053, 3.365, 11.14, 3.503, 11.44, 1.79, 7.718, 0.9179, 9.053, 3.365, 11.14, 3.503, 11.44, 3.365, 11.14, 0.9179, 9.053, -0.07158, 0.6797, -0.326, 2.827, -0.4029, 2.653, -0.326, 2.827, -0.07158, 0.6797, 0.02157, 0.7568, -0.4029, 2.653, -0.326, 2.827, -0.07158, 0.6797, 0.02157, 0.7568, -0.07158, 0.6797, -0.326, 2.827, 0.8506, 5.257, 2.187, 5.12, 2.009, 7.133, 2.009, 7.133, 2.187, 5.12, 0.8506, 5.257, 0.6763, 3.973, 2.07, 3.186, 1.995, 5.653, 1.995, 5.653, 2.07, 3.186, 0.6763, 3.973, 0.4109, 3.344, 0.2662, 2.882, 0.3639, 2.826, 0.2662, 2.882, 0.4109, 3.344, 0.3082, 3.344, 0.3639, 2.826, 0.2662, 2.882, 0.4109, 3.344, 0.3082, 3.344, 0.4109, 3.344, 0.2662, 2.882, -2.53, 5.599, -6.652, 6.611, -6.339, 4.999, -6.339, 4.999, -6.652, 6.611, -2.53, 5.599, 3.148, 5.283, 1.67, 5.476, 2.538, 4.945, 2.538, 4.945, 1.67, 5.476, 3.148, 5.283, 4.233, 12.93, 4.937, 13.95, 3.78, 13.69, 3.78, 13.69, 4.937, 13.95, 4.233, 12.93, 0.2146, 3.096, -0.1272, 2.038, -0.03848, 1.939, -0.1272, 2.038, 0.2146, 3.096, 0.132, 3.222, 0.132, 3.222, 0.2146, 3.096, 0.21, 3.135, -0.03848, 1.939, -0.1272, 2.038, 0.2146, 3.096, 0.132, 3.222, 0.2146, 3.096, -0.1272, 2.038, 0.21, 3.135, 0.2146, 3.096, 0.132, 3.222, -0.2584, 13.04, -0.8515, 11.33, 0.3382, 7.453, 0.3382, 7.453, -0.8515, 11.33, -0.2584, 13.04, 0.7082, 5.698, 0.4301, 3.177, 0.4727, 2.805, 0.4301, 3.177, 0.7082, 5.698, 0.403, 3.203, 0.403, 3.203, 0.7082, 5.698, 0.6105, 5.752, 0.4727, 2.805, 0.4301, 3.177, 0.7082, 5.698, 0.403, 3.203, 0.7082, 5.698, 0.4301, 3.177, 0.6105, 5.752, 0.7082, 5.698, 0.403, 3.203, -2.441, 6.432, -2.725, 4.254, -0.6356, 5.528, -0.6356, 5.528, -2.725, 4.254, -2.441, 6.432, -5.277, 7.785, -2.915, 6.705, -5.391, 9.202, -5.391, 9.202, -2.915, 6.705, -5.277, 7.785, 6.879, 8.484, 5.356, 8.418, 5.849, 6.349, 5.849, 6.349, 5.356, 8.418, 6.879, 8.484, 5.433, 9.178, 2.793, 8.333, 5.842, 6.657, 5.842, 6.657, 2.793, 8.333, 5.433, 9.178, 4.789, 4.975, 3.383, 4.273, 4.337, 4.267, 4.337, 4.267, 3.383, 4.273, 4.789, 4.975, 3.421, 10.48, 3.034, 8.671, 6.47, 8.797, 6.47, 8.797, 3.034, 8.671, 3.421, 10.48, -1.695, 13.66, -1.312, 10.51, -0.2342, 8.758, -0.2342, 8.758, -1.312, 10.51, -1.695, 13.66, 1.821, 12.72, 2.33, 9.749, 3.136, 12.27, 3.136, 12.27, 2.33, 9.749, 1.821, 12.72, 6.867, 5.529, 6.807, 7.752, 5.331, 6.367, 5.331, 6.367, 6.807, 7.752, 6.867, 5.529, -0.07667, 10.55, -0.3399, 12.64, -1.489, 11.12, -1.489, 11.12, -0.3399, 12.64, -0.07667, 10.55, -4.218, 6.698, -5.218, 6.755, -3.617, 5.675, -3.617, 5.675, -5.218, 6.755, -4.218, 6.698, 1.23, 8.791, 0.6111, 11.89, 0.07215, 6.369, 0.07215, 6.369, 0.6111, 11.89, 1.23, 8.791, 3.176, 5.077, 1.877, 4.514, 2.641, 4.249, 2.641, 4.249, 1.877, 4.514, 3.176, 5.077, 0.1801, 5.92, -1.677, 5.602, -0.5655, 3.629, -0.5655, 3.629, -1.677, 5.602, 0.1801, 5.92, 0.2651, 3.339, -0.1074, -0.007194, 0.3846, -0.007194, -0.1074, -0.007194, 0.2651, 3.339, -0.1519, 3.339, -0.1074, -0.007194, -0.1519, 3.339, -0.345, -0.007194, 0.3846, -0.007194, -0.1074, -0.007194, 0.2651, 3.339, -0.1519, 3.339, 0.2651, 3.339, -0.1074, -0.007194, -0.345, -0.007194, -0.1519, 3.339, -0.1074, -0.007194, -0.3826, 5.058, -2.464, 3.77, -1.576, 3.074, -1.576, 3.074, -2.464, 3.77, -0.3826, 5.058, -6.98, 8.508, -6.667, 6.861, -3.705, 5.313, -3.705, 5.313, -6.667, 6.861, -6.98, 8.508, -0.5493, 7.736, 0.6151, 11.04, -0.4217, 10.89, -0.4217, 10.89, 0.6151, 11.04, -0.5493, 7.736, -1.547, 10.78, -3.309, 11.52, -2.093, 8.954, -2.093, 8.954, -3.309, 11.52, -1.547, 10.78, 1.211, 1.698, 0.7808, 2.766, -1.113, 2.615, -1.113, 2.615, 0.7808, 2.766, 1.211, 1.698, -4.063, 8.639, -5.126, 9.279, -5.123, 7.211, -5.123, 7.211, -5.126, 9.279, -4.063, 8.639, 7.125, 7.677, 5.601, 7.654, 6.066, 5.951, 6.066, 5.951, 5.601, 7.654, 7.125, 7.677, -0.4355, 7.798, 0.2589, 5.567, 0.8302, 11.06, 0.8302, 11.06, 0.2589, 5.567, -0.4355, 7.798, -2.646, 9.667, -2.91, 7.688, -0.8324, 8.903, -0.8324, 8.903, -2.91, 7.688, -2.646, 9.667, 3.552, 3.583, 4.806, 0.3362, 5.839, 2.026, 5.839, 2.026, 4.806, 0.3362, 3.552, 3.583, 3.926, 7.785, 0.3257, 5.265, 2.028, 3.956, 2.028, 3.956, 0.3257, 5.265, 3.926, 7.785, 5.887, 7.779, 5.181, 9.748, 2.678, 8.575, 2.678, 8.575, 5.181, 9.748, 5.887, 7.779, -2.82, 7.711, -3.416, 5.687, -1.118, 5.325, -1.118, 5.325, -3.416, 5.687, -2.82, 7.711, -0.38, -0.0181, -0.2488, 3.188, -0.3551, 3.33, -0.2488, 3.188, -0.38, -0.0181, 0.159, 2.643, -0.3551, 3.33, -0.2488, 3.188, -0.38, -0.0181, 0.159, 2.643, -0.38, -0.0181, -0.2488, 3.188, -2.539, 5.091, -6.339, 4.429, -3.352, 2.991, -3.352, 2.991, -6.339, 4.429, -2.539, 5.091, 0.5275, 4.433, 1.825, 3.828, 1.871, 6.024, 1.871, 6.024, 1.825, 3.828, 0.5275, 4.433, 0.6621, 3.942, 1.402, 3.015, 2.055, 3.154, 2.055, 3.154, 1.402, 3.015, 0.6621, 3.942, -2.942, 3.722, -0.6316, 3.557, -2.441, 5.809, -2.441, 5.809, -0.6316, 3.557, -2.942, 3.722, 2.812, 10.4, 2.613, 7.992, 6.002, 9.01, 6.002, 9.01, 2.613, 7.992, 2.812, 10.4, -2.127, 0.8593, -2.357, 1.447, -3.237, 1.509, -3.237, 1.509, -2.357, 1.447, -2.127, 0.8593, -2.552, 3.042, -3.133, 5.456, -6.924, 3.259, -6.924, 3.259, -3.133, 5.456, -2.552, 3.042, -2.296, 4.589, -1.383, 4.069, -0.2697, 5.988, -0.2697, 5.988, -1.383, 4.069, -2.296, 4.589, 0.3525, 3.323, -0.3882, -0.02819, 0.3414, -0.02819, -0.3882, -0.02819, 0.3525, 3.323, -0.06446, 3.323, -0.06446, 3.323, 0.3525, 3.323, 0.1671, 3.323, 0.3414, -0.02819, -0.3882, -0.02819, 0.3525, 3.323, -0.06446, 3.323, 0.3525, 3.323, -0.3882, -0.02819, 0.1671, 3.323, 0.3525, 3.323, -0.06446, 3.323, 0.07085, 3.313, -0.2952, 2.624, -0.396, -0.04558, -0.2952, 2.624, 0.07085, 3.313, -0.04148, 3.102, -0.396, -0.04558, -0.2952, 2.624, 0.07085, 3.313, -0.04148, 3.102, 0.07085, 3.313, -0.2952, 2.624, 5.287, 8.154, 7.307, 5.841, 6.809, 8.066, 6.809, 8.066, 7.307, 5.841, 5.287, 8.154, 0.8444, 5.183, 1.528, 4.547, 2.18, 5.046, 2.18, 5.046, 1.528, 4.547, 0.8444, 5.183, 0.03211, 4.031, -1.134, 5.973, -0.9339, 4.037, -0.9339, 4.037, -1.134, 5.973, 0.03211, 4.031, -1.393, 17.42, -3.069, 16.82, -2.868, 16.36, -2.868, 16.36, -3.069, 16.82, -1.393, 17.42, 0.1383, 0.0471, -0.4758, -0.1424, 0.1983, -0.1141, -0.4758, -0.1424, 0.1383, 0.0471, 0.05292, 0.2767, -0.4758, -0.1424, 0.05292, 0.2767, -0.1784, 0.267, -0.4758, -0.1424, -0.1784, 0.267, -0.3636, 0.2592, 0.1983, -0.1141, -0.4758, -0.1424, 0.1383, 0.0471, 0.05292, 0.2767, 0.1383, 0.0471, -0.4758, -0.1424, -0.1784, 0.267, 0.05292, 0.2767, -0.4758, -0.1424, -0.3636, 0.2592, -0.1784, 0.267, -0.4758, -0.1424, 3.719, 6.779, 3.371, 4.301, 4.777, 5.003, 4.777, 5.003, 3.371, 4.301, 3.719, 6.779, -0.1765, 3.344, -0.143, 1.646, -0.04478, 1.693, -0.143, 1.646, -0.1765, 3.344, -0.2448, 2.922, -0.2448, 2.922, -0.1765, 3.344, -0.2193, 3.344, -0.04478, 1.693, -0.143, 1.646, -0.1765, 3.344, -0.2448, 2.922, -0.1765, 3.344, -0.143, 1.646, -0.2193, 3.344, -0.1765, 3.344, -0.2448, 2.922, 2.983, 3.663, 3.973, 4.128, 2.736, 4.545, 2.736, 4.545, 3.973, 4.128, 2.983, 3.663, -2.006, 13.67, -0.3297, 8.841, -1.059, 14.41, -1.059, 14.41, -0.3297, 8.841, -2.006, 13.67, 3.249, 8.341, 4.516, 8.026, 4.219, 8.441, 4.219, 8.441, 4.516, 8.026, 3.249, 8.341, -0.8764, 11.84, -1.828, 11.14, -1.327, 8.04, -1.327, 8.04, -1.828, 11.14, -0.8764, 11.84, 2.16, 7.327, 0.827, 7.521, 1.5, 6.865, 1.5, 6.865, 0.827, 7.521, 2.16, 7.327, 3.71, 7.706, 3.023, 6.556, 3.993, 7.213, 3.993, 7.213, 3.023, 6.556, 3.71, 7.706, -2.729, 6.153, -3.777, 6.832, -4.006, 6.376, -3.777, 6.832, -2.729, 6.153, -3.547, 7.288, -4.006, 6.376, -3.777, 6.832, -2.729, 6.153, -3.547, 7.288, -2.729, 6.153, -3.777, 6.832, -0.1068, 14.4, -1.436, 12.31, 0.08796, 8.7, 0.08796, 8.7, -1.436, 12.31, -0.1068, 14.4, 4.669, -1.391, 3.255, -0.038, 3.69, -1.171, 3.69, -1.171, 3.255, -0.038, 4.669, -1.391, -0.05059, -0.6475, 0.3609, 0.459, -0.6224, -0.1943, 0.3609, 0.459, -0.05059, -0.6475, 0.5571, -0.2438, 0.3609, 0.459, 0.5571, -0.2438, 0.4248, 0.2301, -0.6224, -0.1943, 0.3609, 0.459, -0.05059, -0.6475, 0.5571, -0.2438, -0.05059, -0.6475, 0.3609, 0.459, 0.4248, 0.2301, 0.5571, -0.2438, 0.3609, 0.459, -1.779, 4.79, -0.5895, 4.908, -1.795, 5.358, -0.5895, 4.908, -1.779, 4.79, -1.762, 4.222, -1.795, 5.358, -0.5895, 4.908, -1.779, 4.79, -1.762, 4.222, -1.779, 4.79, -0.5895, 4.908, 0.5014, 5.623, 2.01, 7.518, 1.92, 10.97, 1.92, 10.97, 2.01, 7.518, 0.5014, 5.623, 0.5555, 6.623, 0.1428, 3.346, 0.1817, 3.003, 0.1428, 3.346, 0.5555, 6.623, 0.1138, 3.346, 0.1138, 3.346, 0.5555, 6.623, 0.4585, 6.683, 0.1817, 3.003, 0.1428, 3.346, 0.5555, 6.623, 0.1138, 3.346, 0.5555, 6.623, 0.1428, 3.346, 0.4585, 6.683, 0.5555, 6.623, 0.1138, 3.346, -0.6027, 8.685, -0.2193, 3.344, -0.1765, 3.344, -0.2193, 3.344, -0.6027, 8.685, -0.2448, 2.922, -0.2448, 2.922, -0.6027, 8.685, -0.7009, 8.638, -0.1765, 3.344, -0.2193, 3.344, -0.6027, 8.685, -0.2448, 2.922, -0.6027, 8.685, -0.2193, 3.344, -0.7009, 8.638, -0.6027, 8.685, -0.2448, 2.922, 0.9319, 9.089, 0.3082, 3.344, 0.4109, 3.344, 0.3082, 3.344, 0.9319, 9.089, 0.8342, 9.145, 0.4109, 3.344, 0.3082, 3.344, 0.9319, 9.089, 0.8342, 9.145, 0.9319, 9.089, 0.3082, 3.344, 1.23, 7.738, 0.21, 3.135, 0.2146, 3.096, 0.21, 3.135, 1.23, 7.738, 0.132, 3.222, 0.132, 3.222, 1.23, 7.738, 1.142, 7.836, 0.2146, 3.096, 0.21, 3.135, 1.23, 7.738, 0.132, 3.222, 1.23, 7.738, 0.21, 3.135, 1.142, 7.836, 1.23, 7.738, 0.132, 3.222, 0.4727, 2.805, 0.1425, 0.004281, 0.2403, -0.0499, 0.1425, 0.004281, 0.4727, 2.805, 0.403, 3.203, 0.403, 3.203, 0.4727, 2.805, 0.4301, 3.177, 0.2403, -0.0499, 0.1425, 0.004281, 0.4727, 2.805, 0.403, 3.203, 0.4727, 2.805, 0.1425, 0.004281, 0.4301, 3.177, 0.4727, 2.805, 0.403, 3.203, -0.4029, 2.653, -1.093, 7.394, -1.186, 7.317, -1.093, 7.394, -0.4029, 2.653, -0.326, 2.827, -1.186, 7.317, -1.093, 7.394, -0.4029, 2.653, -0.326, 2.827, -0.4029, 2.653, -1.093, 7.394, 1.511, 12.8, 0.7626, 7.425, 2.123, 9.853, 2.123, 9.853, 0.7626, 7.425, 1.511, 12.8, -3.009, 15.39, -3.743, 14.12, -1.907, 13.59, -3.743, 14.12, -3.009, 15.39, -3.203, 15.71, -1.907, 13.59, -3.743, 14.12, -3.009, 15.39, -3.203, 15.71, -3.009, 15.39, -3.743, 14.12, 2.646, 5.899, 1.686, 3.951, 3.167, 3.817, 3.167, 3.817, 1.686, 3.951, 2.646, 5.899, 3.658, 2.953, 4.494, 1.132, 5.536, 3.056, 5.536, 3.056, 4.494, 1.132, 3.658, 2.953, 2.17, 7.414, 2.024, 9.405, 0.8365, 7.608, 0.8365, 7.608, 2.024, 9.405, 2.17, 7.414, -0.5374, 8.203, -2.599, 6.961, -1.7, 6.381, -1.7, 6.381, -2.599, 6.961, -0.5374, 8.203, 1.909, 14.54, 0.5764, 14.34, 1.471, 11.65, 1.471, 11.65, 0.5764, 14.34, 1.909, 14.54, 1.683, 3.907, 2.563, 3.401, 3.164, 3.773, 3.164, 3.773, 2.563, 3.401, 1.683, 3.907, 5.556, 10.29, 2.305, 11.02, 2.24, 8.882, 2.24, 8.882, 2.305, 11.02, 5.556, 10.29, 0.5029, 4.374, 1.104, 3.463, 1.8, 3.768, 1.8, 3.768, 1.104, 3.463, 0.5029, 4.374, -2.63, 5.22, -0.5831, 6.589, -2.414, 7.229, -2.414, 7.229, -0.5831, 6.589, -2.63, 5.22, 4.706, 2.032, 3.784, 0.5656, 5.659, 0.7016, 5.659, 0.7016, 3.784, 0.5656, 4.706, 2.032, -6.818, 8.566, -3.815, 5.114, -2.795, 7.152, -2.795, 7.152, -3.815, 5.114, -6.818, 8.566, 2.494, 7.127, 5.615, 5.957, 5.089, 8.022, 5.089, 8.022, 5.615, 5.957, 2.494, 7.127, -5.598, 7.261, -5.399, 5.877, -5.113, 6.439, -5.113, 6.439, -5.399, 5.877, -5.598, 7.261, -2.315, 8.283, -2.504, 11.84, -3.306, 10.82, -3.306, 10.82, -2.504, 11.84, -2.315, 8.283])
me_untitled_020.materials.append(mat_65)
me_untitled_020.materials.append(mat_66)
me_untitled_020.materials.append(mat_frontcolor_002)
me_untitled_020.use_remesh_preserve_volume = False
me_untitled_020.use_remesh_preserve_attributes = False
me_untitled_020.use_mirror_vertex_groups = False
me_untitled_020.update()
me_untitled_020.normals_split_custom_set([tuple(v) for v in zip(*[iter([0.5533, 0.3196, 0.7693, 0.5517, 0.3223, 0.7692, 0.5516, 0.3225, 0.7692, -0.5516, -0.3225, -0.7692, -0.5516, -0.3226, -0.7692, -0.5533, -0.3196, -0.7693, -0.3446, 0.5907, 0.7296, -0.3446, 0.5907, 0.7296, -0.282, 0.5518, 0.7849, 0.282, -0.5518, -0.7849, 0.3447, -0.5907, -0.7295, 0.3446, -0.5907, -0.7296, 0.2713, 0.8038, 0.5294, 0.3307, 0.736, 0.5908, 0.02053, 0.7895, 0.6134, -0.02054, -0.7895, -0.6134, -0.3307, -0.736, -0.5908, -0.2712, -0.8038, -0.5294, 0.7609, 0.6365, -0.1263, 0.762, 0.6351, -0.1262, 0.7608, 0.6365, -0.1263, -0.7609, -0.6365, 0.1263, -0.762, -0.6351, 0.1262, -0.7609, -0.6365, 0.1263, 0.6429, -0.09285, -0.7603, 0.6429, -0.09285, -0.7603, 0.6182, -0.09708, -0.78, -0.6182, 0.09708, 0.78, -0.6429, 0.09285, 0.7603, -0.6429, 0.09285, 0.7603, 0.6032, 0.7117, 0.3599, 0.6032, 0.7117, 0.3599, 0.6229, 0.6764, 0.3929, -0.6229, -0.6764, -0.3929, -0.6032, -0.7118, -0.3599, -0.6032, -0.7117, -0.3599, -0.4347, 0.8261, -0.3586, -0.3911, 0.8616, -0.3234, -0.438, 0.8534, -0.2825, 0.438, -0.8534, 0.2825, 0.3911, -0.8616, 0.3234, 0.4347, -0.8261, 0.3586, 0.05407, 0.7821, 0.6208, 0.05407, 0.7821, 0.6208, 0.05453, 0.767, 0.6393, -0.05453, -0.767, -0.6393, -0.05407, -0.7821, -0.6208, -0.05407, -0.7821, -0.6208, -0.5027, 0.4467, 0.7401, -0.5027, 0.4467, 0.7401, -0.4658, 0.4661, 0.7522, 0.4658, -0.4661, -0.7522, 0.5027, -0.4467, -0.7401, 0.5027, -0.4467, -0.7401, 0.182, 0.8109, 0.5562, 0.2713, 0.8038, 0.5294, 0.02053, 0.7895, 0.6134, -0.02054, -0.7895, -0.6134, -0.2712, -0.8038, -0.5294, -0.182, -0.8109, -0.5562, 0.01982, 0.4711, 0.8818, 0.01982, 0.4711, 0.8818, 0.01982, 0.4711, 0.8818, -0.01982, -0.4711, -0.8818, -0.01982, -0.4711, -0.8818, -0.01982, -0.4711, -0.8818, -0.7894, 0.6138, 0.01153, -0.7894, 0.6138, 0.01153, -0.7894, 0.6138, 0.01153, 0.7894, -0.6138, -0.01153, 0.7894, -0.6138, -0.01153, 0.7894, -0.6138, -0.01153, 0.6378, 0.3806, 0.6695, 0.6378, 0.3806, 0.6695, 0.6687, 0.3751, 0.642, -0.6687, -0.3751, -0.642, -0.6378, -0.3806, -0.6695, -0.6378, -0.3806, -0.6695, 0.03788, 0.1161, 0.9925, 0.0413, 0.1139, 0.9926, 0.0379, 0.1161, 0.9925, -0.03791, -0.1161, -0.9925, -0.0413, -0.1139, -0.9926, -0.03788, -0.1161, -0.9925, 0.9316, -0.1098, 0.3465, 0.9316, -0.1098, 0.3465, 0.9316, -0.1098, 0.3465, 0.9316, -0.1098, 0.3465, 0.9316, -0.1098, 0.3465, 0.9316, -0.1098, 0.3465, 0.9316, -0.1098, 0.3465, 0.9316, -0.1098, 0.3465, 0.9316, -0.1098, 0.3465, -0.9316, 0.1098, -0.3465, -0.9316, 0.1098, -0.3465, -0.9316, 0.1098, -0.3465, -0.9316, 0.1098, -0.3465, -0.9316, 0.1098, -0.3465, -0.9316, 0.1098, -0.3465, -0.9316, 0.1098, -0.3465, -0.9316, 0.1098, -0.3465, -0.9316, 0.1098, -0.3465, 0.03876, -0.3784, -0.9248, 0.03876, -0.3784, -0.9248, 0.03876, -0.3784, -0.9249, 0.03876, -0.3784, -0.9248, 0.03876, -0.3784, -0.9248, 0.03876, -0.3784, -0.9248, 0.03876, -0.3784, -0.9248, 0.03876, -0.3784, -0.9248, 0.03876, -0.3784, -0.9248, -0.03876, 0.3784, 0.9248, -0.03876, 0.3784, 0.9248, -0.03876, 0.3784, 0.9248, -0.03876, 0.3784, 0.9248, -0.03876, 0.3784, 0.9248, -0.03876, 0.3784, 0.9248, -0.03876, 0.3784, 0.9248, -0.03876, 0.3784, 0.9248, -0.03876, 0.3784, 0.9248, 0.6541, 0.5387, -0.531, 0.6541, 0.5387, -0.531, 0.6541, 0.5387, -0.531, -0.6541, -0.5387, 0.531, -0.6541, -0.5387, 0.531, -0.6541, -0.5387, 0.531, -0.06885, 0.6466, -0.7597, -0.06885, 0.6466, -0.7597, -0.06885, 0.6466, -0.7597, 0.06885, -0.6466, 0.7597, 0.06885, -0.6466, 0.7597, 0.06885, -0.6466, 0.7597, 0.182, 0.8109, 0.5562, 0.02053, 0.7895, 0.6134, 0.09602, 0.7487, 0.6559, -0.09599, -0.7487, -0.6559, -0.02054, -0.7895, -0.6134, -0.182, -0.8109, -0.5562, -0.5027, 0.4467, 0.7401, -0.5387, 0.4265, 0.7266, -0.5027, 0.4467, 0.7401, 0.5027, -0.4467, -0.7401, 0.5387, -0.4265, -0.7266, 0.5027, -0.4467, -0.7401, 0.4041, 0.644, -0.6496, 0.4041, 0.644, -0.6496, 0.3547, 0.666, -0.6562, -0.3547, -0.666, 0.6562, -0.4041, -0.644, 0.6496, -0.4041, -0.644, 0.6496, -0.07492, 0.2194, -0.9728, -0.07471, 0.2193, -0.9728, -0.08062, 0.22, -0.9722, 0.08062, -0.22, 0.9722, 0.07437, -0.2193, 0.9728, 0.07488, -0.2194, 0.9728, 0.0, 1.0, 0.0, 0.0, 1.0, 0.0, 0.0, 1.0, 0.0, 0.0, -1.0, 0.0, 0.0, -1.0, 0.0, 0.0, -1.0, 0.0, 0.471, 0.1482, 0.8696, 0.4059, 0.1223, 0.9057, 0.471, 0.1482, 0.8696, -0.471, -0.1482, -0.8696, -0.4059, -0.1223, -0.9057, -0.471, -0.1482, -0.8696, 0.8708, 0.485, -0.08036, 0.8742, 0.4844, -0.03434, 0.8742, 0.4844, -0.03439, -0.8742, -0.4844, 0.03436, -0.8742, -0.4844, 0.03437, -0.8708, -0.485, 0.08036, -0.4037, 0.5974, 0.6929, -0.4458, 0.6226, 0.6432, -0.4037, 0.5974, 0.693, 0.4036, -0.5974, -0.693, 0.4458, -0.6226, -0.6432, 0.4037, -0.5974, -0.693, -0.3911, 0.8616, -0.3234, -0.2999, 0.9207, -0.2498, -0.438, 0.8534, -0.2825, 0.438, -0.8534, 0.2825, 0.2999, -0.9207, 0.2498, 0.3911, -0.8616, 0.3234, 0.5163, 0.006381, -0.8564, 0.5163, 0.006381, -0.8564, 0.5163, 0.006381, -0.8564, 0.5163, 0.006381, -0.8564, 0.5163, 0.006381, -0.8564, 0.5163, 0.006381, -0.8564, 0.5163, 0.006381, -0.8564, 0.5163, 0.006381, -0.8564, 0.5163, 0.006381, -0.8564, -0.5163, -0.006381, 0.8564, -0.5163, -0.006381, 0.8564, -0.5163, -0.006381, 0.8564, -0.5163, -0.006381, 0.8564, -0.5163, -0.006381, 0.8564, -0.5163, -0.006381, 0.8564, -0.5163, -0.006381, 0.8564, -0.5163, -0.006381, 0.8564, -0.5163, -0.006381, 0.8564, -0.1307, 0.9903, -0.04736, -0.159, 0.9868, -0.03027, -0.159, 0.9868, -0.03028, 0.1589, -0.9868, 0.03029, 0.159, -0.9868, 0.03027, 0.1307, -0.9903, 0.04737, -0.008632, 0.8411, -0.5408, 0.1484, 0.7994, -0.5821, 0.1485, 0.7994, -0.5821, -0.1485, -0.7994, 0.5821, -0.1485, -0.7994, 0.5821, 0.008632, -0.8411, 0.5408, -0.01913, 0.9903, 0.1374, -0.01913, 0.9903, 0.1374, -0.01913, 0.9903, 0.1374, 0.01913, -0.9903, -0.1374, 0.01913, -0.9903, -0.1374, 0.01913, -0.9903, -0.1374, -0.5092, -0.04846, -0.8593, -0.5091, -0.04846, -0.8593, -0.5524, -0.05868, -0.8315, 0.5524, 0.05868, 0.8315, 0.5092, 0.04846, 0.8593, 0.5092, 0.04846, 0.8593, -0.6838, 0.3627, 0.6332, -0.6838, 0.3627, 0.6332, -0.6838, 0.3627, 0.6332, 0.6838, -0.3627, -0.6332, 0.6838, -0.3627, -0.6332, 0.6838, -0.3627, -0.6332, -0.7687, 0.6361, -0.06732, -0.7687, 0.6361, -0.06731, -0.7512, 0.6597, -0.0232, 0.7512, -0.6597, 0.0232, 0.7687, -0.6361, 0.0673, 0.7687, -0.6361, 0.06732, -0.4347, 0.8261, -0.3586, -0.294, 0.8679, -0.4005, -0.3911, 0.8616, -0.3234, -0.294, 0.8679, -0.4005, -0.4347, 0.8261, -0.3586, -0.294, 0.8679, -0.4005, 0.3911, -0.8616, 0.3234, 0.294, -0.8679, 0.4005, 0.4347, -0.8261, 0.3586, 0.294, -0.8679, 0.4005, 0.4347, -0.8261, 0.3586, 0.294, -0.8679, 0.4005, 0.9757, 0.09188, -0.199, 0.9757, 0.09188, -0.199, 0.9757, 0.09188, -0.199, 0.9757, 0.09188, -0.199, 0.9757, 0.09188, -0.199, 0.9757, 0.09188, -0.199, -0.9757, -0.09188, 0.199, -0.9757, -0.09188, 0.199, -0.9757, -0.09188, 0.199, -0.9757, -0.09188, 0.199, -0.9757, -0.09188, 0.199, -0.9757, -0.09188, 0.199, -0.6804, 0.3539, -0.6417, -0.6804, 0.3538, -0.6418, -0.681, 0.3508, -0.6428, 0.681, -0.3508, 0.6428, 0.6804, -0.3538, 0.6418, 0.6804, -0.3539, 0.6417, -0.8243, 0.4768, 0.3053, -0.8245, 0.4766, 0.3052, -0.8252, 0.4756, 0.3048, 0.8252, -0.4756, -0.3048, 0.8245, -0.4766, -0.3052, 0.8243, -0.4768, -0.3053, 0.48, 0.01957, 0.877, 0.48, 0.01957, 0.877, 0.48, 0.01957, 0.877, 0.48, 0.01957, 0.877, 0.48, 0.01957, 0.877, 0.48, 0.01957, 0.877, -0.48, -0.01957, -0.877, -0.48, -0.01957, -0.877, -0.48, -0.01957, -0.877, -0.48, -0.01957, -0.877, -0.48, -0.01957, -0.877, -0.48, -0.01957, -0.877, -0.1197, 0.9119, 0.3925, -0.1221, 0.9026, 0.4128, -0.1197, 0.9119, 0.3926, 0.1197, -0.9119, -0.3925, 0.1221, -0.9026, -0.4128, 0.1197, -0.9119, -0.3925, 0.7609, 0.6365, -0.1263, 0.7608, 0.6365, -0.1263, 0.7597, 0.6379, -0.1263, -0.7597, -0.6379, 0.1263, -0.7609, -0.6365, 0.1263, -0.7609, -0.6365, 0.1263, 0.6506, 0.7159, 0.2534, 0.6506, 0.7159, 0.2534, 0.6506, 0.7159, 0.2534, -0.6506, -0.7159, -0.2534, -0.6506, -0.7159, -0.2534, -0.6506, -0.7159, -0.2534, -0.4842, 0.07031, -0.8721, -0.4842, 0.0703, -0.8721, -0.4842, 0.0703, -0.8721, -0.4842, 0.0703, -0.8721, -0.4842, 0.07031, -0.8721, -0.4842, 0.0703, -0.8721, -0.4842, 0.0703, -0.8721, -0.4842, 0.07031, -0.8721, -0.4842, 0.07031, -0.8721, 0.4842, -0.0703, 0.8721, 0.4842, -0.0703, 0.8721, 0.4842, -0.07031, 0.8721, 0.4842, -0.0703, 0.8721, 0.4842, -0.07031, 0.8721, 0.4842, -0.0703, 0.8721, 0.4842, -0.07031, 0.8721, 0.4842, -0.07031, 0.8721, 0.4842, -0.0703, 0.8721, -0.07492, 0.2194, -0.9728, -0.06909, 0.2188, -0.9733, -0.07471, 0.2193, -0.9728, 0.07437, -0.2193, 0.9728, 0.06909, -0.2188, 0.9733, 0.07488, -0.2194, 0.9728, -0.5222, -0.1191, 0.8445, -0.5222, -0.1191, 0.8445, -0.5222, -0.1191, 0.8445, -0.5222, -0.1191, 0.8445, -0.5222, -0.1191, 0.8445, -0.5222, -0.1191, 0.8445, -0.5222, -0.1191, 0.8445, -0.5222, -0.1191, 0.8445, -0.5222, -0.1191, 0.8445, 0.5222, 0.1191, -0.8445, 0.5222, 0.1191, -0.8445, 0.5222, 0.1191, -0.8445, 0.5222, 0.1191, -0.8445, 0.5222, 0.1191, -0.8445, 0.5222, 0.1191, -0.8445, 0.5222, 0.1191, -0.8445, 0.5222, 0.1191, -0.8445, 0.5222, 0.1191, -0.8445, -0.6433, 0.2064, 0.7373, -0.6503, 0.2282, 0.7246, -0.6503, 0.2282, 0.7246, 0.6503, -0.2282, -0.7246, 0.6503, -0.2282, -0.7246, 0.6433, -0.2064, -0.7373, 0.4244, 0.8803, -0.212, 0.4244, 0.8803, -0.212, 0.4244, 0.8803, -0.212, -0.4244, -0.8803, 0.212, -0.4244, -0.8803, 0.212, -0.4244, -0.8803, 0.212, -0.3446, 0.5907, 0.7296, -0.4044, 0.6247, 0.668, -0.3446, 0.5907, 0.7296, 0.3447, -0.5907, -0.7295, 0.4044, -0.6247, -0.668, 0.3446, -0.5907, -0.7296, -0.5337, 0.6149, 0.5806, -0.5337, 0.6149, 0.5806, -0.5337, 0.6149, 0.5806, 0.5337, -0.6149, -0.5806, 0.5337, -0.6149, -0.5806, 0.5337, -0.6149, -0.5806, 0.2772, 0.5259, 0.8041, 0.2773, 0.5258, 0.8042, 0.2763, 0.5271, 0.8037, -0.2763, -0.5271, -0.8037, -0.2773, -0.5258, -0.8042, -0.2773, -0.5258, -0.8042, -0.1851, 0.6123, -0.7686, -0.1851, 0.6123, -0.7686, -0.1851, 0.6123, -0.7686, 0.1851, -0.6123, 0.7686, 0.1851, -0.6123, 0.7686, 0.1851, -0.6123, 0.7686, -0.9016, 0.3658, 0.2308, -0.8796, 0.3821, 0.2833, -0.9016, 0.3658, 0.2308, 0.9016, -0.3658, -0.2308, 0.8796, -0.3821, -0.2833, 0.9016, -0.3658, -0.2308, -0.5237, 0.1992, -0.8283, -0.5236, 0.1992, -0.8283, -0.5928, 0.2145, -0.7762, 0.5928, -0.2145, 0.7762, 0.5237, -0.1992, 0.8283, 0.5237, -0.1992, 0.8283, 0.4704, 0.7796, 0.4135, 0.3643, 0.8277, 0.4269, 0.3642, 0.8277, 0.4269, -0.3642, -0.8277, -0.4269, -0.3643, -0.8277, -0.4269, -0.4704, -0.7796, -0.4135, 0.09602, 0.7487, 0.6559, 0.02053, 0.7895, 0.6134, -0.08711, 0.7975, 0.597, 0.0871, -0.7975, -0.597, -0.02054, -0.7895, -0.6134, -0.09599, -0.7487, -0.6559, -0.1224, 0.9837, 0.1318, -0.1224, 0.9837, 0.1318, -0.1224, 0.9837, 0.1318, 0.1224, -0.9837, -0.1318, 0.1224, -0.9837, -0.1318, 0.1224, -0.9837, -0.1318, 0.8935, 0.3737, 0.249, 0.8935, 0.3737, 0.249, 0.8935, 0.3737, 0.249, -0.8935, -0.3737, -0.249, -0.8935, -0.3737, -0.249, -0.8935, -0.3737, -0.249, 0.5516, 0.3225, 0.7692, 0.5517, 0.3223, 0.7692, 0.55, 0.3254, 0.7692, -0.55, -0.3254, -0.7692, -0.5516, -0.3226, -0.7692, -0.5516, -0.3225, -0.7692, 0.8246, 0.4287, 0.3692, 0.8183, 0.4129, 0.3998, 0.8183, 0.4129, 0.3999, -0.8183, -0.4129, -0.3998, -0.8183, -0.4129, -0.3999, -0.8246, -0.4287, -0.3692, -0.9631, -0.01527, 0.2689, -0.9631, -0.01527, 0.2689, -0.9631, -0.01527, 0.2689, -0.9631, -0.01527, 0.2689, -0.9631, -0.01527, 0.2689, -0.9631, -0.01527, 0.2689, -0.9631, -0.01527, 0.2689, -0.9631, -0.01527, 0.2689, -0.9631, -0.01527, 0.2689, 0.9631, 0.01527, -0.2689, 0.9631, 0.01527, -0.2689, 0.9631, 0.01527, -0.2689, 0.9631, 0.01527, -0.2689, 0.9631, 0.01527, -0.2689, 0.9631, 0.01527, -0.2689, 0.9631, 0.01527, -0.2689, 0.9631, 0.01527, -0.2689, 0.9631, 0.01527, -0.2689, -0.6503, 0.2282, 0.7246, -0.6503, 0.2282, 0.7246, -0.6569, 0.2498, 0.7114, 0.6569, -0.2498, -0.7114, 0.6503, -0.2282, -0.7246, 0.6503, -0.2282, -0.7246, -0.3326, 0.8852, -0.3252, -0.3303, 0.8754, -0.3529, -0.3326, 0.8853, -0.3251, 0.3326, -0.8853, 0.3251, 0.3303, -0.8754, 0.3529, 0.3326, -0.8853, 0.3252, -0.7526, 0.3903, -0.5304, -0.7525, 0.3903, -0.5304, -0.7267, 0.4024, -0.5567, 0.7267, -0.4024, 0.5567, 0.7525, -0.3903, 0.5304, 0.7526, -0.3903, 0.5304, 0.02053, 0.7895, 0.6134, -0.3101, 0.7405, 0.5962, -0.08711, 0.7975, 0.597, 0.0871, -0.7975, -0.597, 0.31, -0.7405, -0.5962, -0.02054, -0.7895, -0.6134, 0.6032, 0.7117, 0.3599, 0.5818, 0.7451, 0.326, 0.6032, 0.7117, 0.3599, -0.6032, -0.7118, -0.3599, -0.5818, -0.7451, -0.326, -0.6032, -0.7117, -0.3599, -0.2691, 0.9312, 0.246, -0.2691, 0.9312, 0.246, -0.2691, 0.9312, 0.246, 0.2691, -0.9312, -0.246, 0.2691, -0.9312, -0.246, 0.2691, -0.9312, -0.246, 0.3643, 0.8277, 0.4269, 0.2531, 0.8644, 0.4344, 0.3642, 0.8277, 0.4269, -0.3642, -0.8277, -0.4269, -0.2531, -0.8644, -0.4344, -0.3643, -0.8277, -0.4269, -0.7526, 0.3903, -0.5304, -0.7772, 0.3776, -0.5033, -0.7525, 0.3903, -0.5304, 0.7525, -0.3903, 0.5304, 0.7772, -0.3776, 0.5033, 0.7526, -0.3903, 0.5304, 0.6103, 0.355, -0.7081, 0.6159, 0.3806, -0.6898, 0.6158, 0.3806, -0.6898, -0.6158, -0.3806, 0.6899, -0.6158, -0.3806, 0.6898, -0.6103, -0.355, 0.7081, -0.3611, 0.9124, -0.1925, -0.3611, 0.9124, -0.1925, -0.3611, 0.9124, -0.1925, 0.3611, -0.9124, 0.1925, 0.3611, -0.9124, 0.1925, 0.3611, -0.9124, 0.1925, -0.159, 0.9868, -0.03028, -0.159, 0.9868, -0.03027, -0.1871, 0.9823, -0.01314, 0.1871, -0.9823, 0.01314, 0.159, -0.9868, 0.03027, 0.1589, -0.9868, 0.03029, 0.08503, 0.8482, 0.5228, 0.08503, 0.8482, 0.5228, 0.08503, 0.8482, 0.5228, -0.08503, -0.8482, -0.5228, -0.08503, -0.8482, -0.5228, -0.08503, -0.8482, -0.5228, 0.4041, 0.644, -0.6496, 0.4524, 0.6201, -0.641, 0.4041, 0.644, -0.6496, -0.4041, -0.644, 0.6496, -0.4524, -0.6201, 0.641, -0.4041, -0.644, 0.6496, -0.5091, -0.04846, -0.8593, -0.4645, -0.03811, -0.8848, -0.4645, -0.03811, -0.8848, -0.4645, -0.03811, -0.8848, -0.5091, -0.04846, -0.8593, -0.5092, -0.04846, -0.8593, 0.4645, 0.03811, 0.8848, 0.4645, 0.03811, 0.8848, 0.5092, 0.04846, 0.8593, 0.5092, 0.04846, 0.8593, 0.5092, 0.04846, 0.8593, 0.4645, 0.03811, 0.8848, -0.1197, 0.9119, 0.3925, -0.1197, 0.9119, 0.3926, -0.1173, 0.9207, 0.3721, 0.1173, -0.9207, -0.3721, 0.1197, -0.9119, -0.3925, 0.1197, -0.9119, -0.3925, -0.9015, 0.2439, 0.3575, -0.9015, 0.244, 0.3575, -0.9026, 0.2413, 0.3565, 0.9026, -0.2413, -0.3565, 0.9014, -0.2441, -0.3575, 0.9015, -0.2439, -0.3575, -0.8243, 0.4768, 0.3053, -0.8235, 0.4779, 0.3058, -0.8245, 0.4766, 0.3052, 0.8245, -0.4766, -0.3052, 0.8235, -0.4779, -0.3058, 0.8243, -0.4768, -0.3053, -0.7841, 0.6106, -0.1112, -0.7687, 0.6361, -0.06731, -0.7687, 0.6361, -0.06732, 0.7687, -0.6361, 0.06732, 0.7687, -0.6361, 0.0673, 0.7841, -0.6106, 0.1112, -0.7687, 0.303, 0.5634, -0.7687, 0.303, 0.5634, -0.7687, 0.303, 0.5634, 0.7687, -0.303, -0.5634, 0.7687, -0.303, -0.5634, 0.7687, -0.303, -0.5634, 0.2273, 0.7942, 0.5636, 0.2414, 0.8692, 0.4315, 0.2273, 0.7942, 0.5636, -0.2273, -0.7942, -0.5636, -0.2414, -0.8692, -0.4315, -0.2273, -0.7942, -0.5636, 0.05407, 0.7821, 0.6208, 0.05358, 0.7968, 0.6019, 0.05407, 0.7821, 0.6208, -0.05407, -0.7821, -0.6208, -0.05358, -0.7968, -0.6019, -0.05407, -0.7821, -0.6208, -0.9045, 0.3709, -0.2103, -0.8904, 0.3954, -0.2256, -0.9045, 0.3709, -0.2103, 0.9045, -0.3709, 0.2103, 0.8904, -0.3954, 0.2256, 0.9045, -0.3709, 0.2103, -0.0418, -0.05952, 0.9974, -0.0418, -0.05952, 0.9974, -0.0418, -0.05952, 0.9974, -0.0418, -0.05952, 0.9974, -0.0418, -0.05952, 0.9974, -0.0418, -0.05952, 0.9974, -0.0418, -0.05952, 0.9974, -0.0418, -0.05952, 0.9974, -0.04185, -0.05956, 0.9973, 0.0418, 0.05952, -0.9974, 0.0418, 0.05952, -0.9974, 0.0418, 0.05952, -0.9974, 0.0418, 0.05952, -0.9974, 0.0418, 0.05952, -0.9974, 0.0418, 0.05952, -0.9974, 0.04176, 0.05947, -0.9974, 0.0418, 0.05952, -0.9974, 0.0418, 0.05952, -0.9974, 0.6429, -0.09285, -0.7603, 0.6669, -0.08853, -0.7399, 0.6429, -0.09285, -0.7603, 0.6669, -0.08853, -0.7399, 0.6429, -0.09285, -0.7603, 0.6669, -0.08837, -0.7399, -0.6429, 0.09285, 0.7603, -0.6669, 0.08853, 0.7399, -0.6429, 0.09285, 0.7603, -0.6669, 0.08854, 0.7399, -0.6429, 0.09285, 0.7603, -0.6669, 0.08853, 0.7399, 0.1485, 0.7994, -0.5821, 0.1484, 0.7994, -0.5821, 0.3014, 0.7353, -0.6071, -0.3014, -0.7353, 0.6071, -0.1485, -0.7994, 0.5821, -0.1485, -0.7994, 0.5821, -0.6804, 0.3539, -0.6417, -0.6798, 0.357, -0.6407, -0.6804, 0.3538, -0.6418, 0.6804, -0.3538, 0.6418, 0.6798, -0.357, 0.6407, 0.6804, -0.3539, 0.6417, 0.8183, 0.4129, 0.3999, 0.8183, 0.4129, 0.3998, 0.8111, 0.3966, 0.43, -0.8111, -0.3966, -0.43, -0.8183, -0.4129, -0.3999, -0.8183, -0.4129, -0.3998, -0.08957, 0.4846, 0.8701, -0.08957, 0.4846, 0.8701, -0.08957, 0.4846, 0.8701, 0.08957, -0.4846, -0.8701, 0.08957, -0.4846, -0.8701, 0.08957, -0.4846, -0.8701, 0.0, -1.0, -1.451e-07, 0.0, -1.0, -6.771e-09, 0.0, -1.0, 0.0, 0.0, -1.0, -6.771e-09, 0.0, -1.0, -1.451e-07, 0.0, -1.0, 4.863e-07, 0.0, -1.0, -6.771e-09, 0.0, -1.0, 4.863e-07, 0.0, -1.0, 1.101e-06, 0.0, -1.0, -6.771e-09, 0.0, -1.0, 1.101e-06, 0.0, -1.0, -1.287e-06, 0.0, 1.0, 0.0, 0.0, 1.0, -8.933e-07, 0.0, 1.0, 0.0, 0.0, 1.0, -1.374e-06, 0.0, 1.0, 0.0, 0.0, 1.0, -8.933e-07, 0.0, 1.0, -2.94e-06, 0.0, 1.0, -1.374e-06, 0.0, 1.0, -8.933e-07, 0.0, 1.0, 0.0, 0.0, 1.0, -2.94e-06, 0.0, 1.0, -8.933e-07, 0.2781, 0.5246, 0.8046, 0.2773, 0.5258, 0.8042, 0.2772, 0.5259, 0.8041, -0.2773, -0.5258, -0.8042, -0.2773, -0.5258, -0.8042, -0.2781, -0.5246, -0.8046, -0.9737, -0.004823, 0.228, -0.9737, -0.004823, 0.228, -0.9737, -0.004823, 0.228, -0.9737, -0.004823, 0.228, -0.9737, -0.004823, 0.228, -0.9737, -0.004823, 0.228, -0.9737, -0.004823, 0.228, -0.9737, -0.004823, 0.228, -0.9737, -0.004823, 0.228, 0.9737, 0.004823, -0.228, 0.9737, 0.004823, -0.228, 0.9737, 0.004823, -0.228, 0.9737, 0.004823, -0.228, 0.9737, 0.004823, -0.228, 0.9737, 0.004823, -0.228, 0.9737, 0.004823, -0.228, 0.9737, 0.004823, -0.228, 0.9737, 0.004823, -0.228, 0.2083, 0.8545, -0.4759, 0.275, 0.795, -0.5407, 0.275, 0.795, -0.5407, -0.275, -0.795, 0.5407, -0.275, -0.795, 0.5407, -0.2083, -0.8545, 0.4759, -0.9016, 0.3658, 0.2308, -0.9016, 0.3658, 0.2308, -0.9205, 0.3482, 0.1774, 0.9205, -0.3482, -0.1774, 0.9016, -0.3658, -0.2308, 0.9016, -0.3658, -0.2308, 0.275, 0.795, -0.5407, 0.275, 0.795, -0.5407, 0.3384, 0.7259, -0.5988, -0.3384, -0.7259, 0.5988, -0.275, -0.795, 0.5407, -0.275, -0.795, 0.5407, 0.6378, 0.3806, 0.6695, 0.6059, 0.3855, 0.6959, 0.6378, 0.3806, 0.6695, -0.6378, -0.3806, -0.6695, -0.6059, -0.3855, -0.6959, -0.6378, -0.3806, -0.6695, 0.8854, 0.3729, -0.2777, 0.8853, 0.3729, -0.2777, 0.884, 0.3761, -0.2778, -0.884, -0.3761, 0.2778, -0.8853, -0.373, 0.2777, -0.8853, -0.373, 0.2777, -0.4037, 0.5974, 0.6929, -0.4037, 0.5974, 0.693, -0.3595, 0.5693, 0.7394, 0.3595, -0.5693, -0.7394, 0.4036, -0.5974, -0.693, 0.4037, -0.5974, -0.693, -0.4939, 0.8321, -0.2525, -0.4653, 0.7799, -0.4188, -0.4653, 0.7799, -0.4188, -0.4653, 0.7799, -0.4188, -0.4939, 0.8321, -0.2525, -0.4939, 0.8321, -0.2525, 0.4653, -0.7799, 0.4188, 0.4653, -0.7799, 0.4188, 0.4939, -0.8321, 0.2525, 0.4939, -0.8321, 0.2525, 0.4939, -0.8321, 0.2525, 0.4653, -0.7799, 0.4188, 0.03788, 0.1161, 0.9925, 0.0379, 0.1161, 0.9925, 0.03453, 0.1182, 0.9924, -0.03453, -0.1182, -0.9924, -0.03791, -0.1161, -0.9925, -0.03788, -0.1161, -0.9925, -0.1749, 0.9515, 0.2532, -0.1749, 0.9515, 0.2532, -0.1749, 0.9515, 0.2532, 0.1749, -0.9515, -0.2532, 0.1749, -0.9515, -0.2532, 0.1749, -0.9515, -0.2532, 0.0, 1.0, 0.0, 0.0, 1.0, 0.0, 0.0, 1.0, 0.0, 0.0, 1.0, 0.0, 0.0, 1.0, 0.0, 0.0, 1.0, 0.0, 0.0, 1.0, 0.0, 0.0, 1.0, 0.0, 4.601e-05, 1.0, -1.284e-05, 0.0, -1.0, 0.0, 0.0, -1.0, 0.0, 0.0, -1.0, 0.0, 0.0, -1.0, 0.0, 0.0, -1.0, 0.0, 0.0, -1.0, 0.0, 4.601e-05, -1.0, -1.285e-05, 0.0, -1.0, 0.0, 0.0, -1.0, 0.0, 0.2079, 0.7007, 0.6825, 0.2273, 0.7942, 0.5636, 0.2273, 0.7942, 0.5636, 0.2273, 0.7942, 0.5636, 0.2079, 0.7007, 0.6825, 0.2079, 0.7007, 0.6825, -0.2273, -0.7942, -0.5636, -0.2273, -0.7942, -0.5636, -0.2079, -0.7007, -0.6825, -0.2079, -0.7007, -0.6825, -0.2079, -0.7007, -0.6825, -0.2273, -0.7942, -0.5636, -0.9456, 0.3032, -0.1178, -0.9456, 0.3032, -0.1178, -0.9456, 0.3032, -0.1178, 0.9456, -0.3032, 0.1178, 0.9456, -0.3032, 0.1178, 0.9456, -0.3032, 0.1178, 0.5163, 0.006381, -0.8564, 0.5163, 0.006381, -0.8564, 0.5163, 0.006381, -0.8564, 0.5163, 0.006381, -0.8564, 0.5163, 0.006381, -0.8564, 0.5163, 0.006381, -0.8564, 0.5163, 0.006381, -0.8564, 0.5163, 0.006381, -0.8564, 0.5163, 0.006381, -0.8564, -0.5163, -0.006381, 0.8564, -0.5163, -0.006381, 0.8564, -0.5163, -0.006381, 0.8564, -0.5163, -0.006381, 0.8564, -0.5163, -0.006381, 0.8564, -0.5163, -0.006381, 0.8564, -0.5163, -0.006381, 0.8564, -0.5163, -0.006381, 0.8564, -0.5163, -0.006381, 0.8564, -0.9737, -0.004823, 0.228, -0.9737, -0.004823, 0.228, -0.9737, -0.004823, 0.228, -0.9737, -0.004823, 0.228, -0.9737, -0.004823, 0.228, -0.9737, -0.004823, 0.228, -0.9737, -0.004823, 0.228, -0.9737, -0.004823, 0.228, -0.9737, -0.004823, 0.228, 0.9737, 0.004823, -0.228, 0.9737, 0.004823, -0.228, 0.9737, 0.004823, -0.228, 0.9737, 0.004823, -0.228, 0.9737, 0.004823, -0.228, 0.9737, 0.004823, -0.228, 0.9737, 0.004823, -0.228, 0.9737, 0.004823, -0.228, 0.9737, 0.004823, -0.228, 0.48, 0.01957, 0.877, 0.48, 0.01957, 0.877, 0.48, 0.01957, 0.877, 0.48, 0.01957, 0.877, 0.48, 0.01957, 0.877, 0.48, 0.01957, 0.877, -0.48, -0.01957, -0.877, -0.48, -0.01957, -0.877, -0.48, -0.01957, -0.877, -0.48, -0.01957, -0.877, -0.48, -0.01957, -0.877, -0.48, -0.01957, -0.877, -0.4842, 0.0703, -0.8721, -0.4842, 0.07031, -0.8721, -0.4842, 0.07031, -0.8721, -0.4842, 0.07031, -0.8721, -0.4842, 0.0703, -0.8721, -0.4842, 0.0703, -0.8721, -0.4842, 0.0703, -0.8721, -0.4842, 0.0703, -0.8721, -0.4842, 0.0703, -0.8721, 0.4842, -0.07031, 0.8721, 0.4842, -0.07031, 0.8721, 0.4842, -0.0703, 0.8721, 0.4842, -0.0703, 0.8721, 0.4842, -0.0703, 0.8721, 0.4842, -0.07031, 0.8721, 0.4842, -0.0703, 0.8721, 0.4842, -0.0703, 0.8721, 0.4842, -0.0703, 0.8721, -0.5222, -0.1191, 0.8445, -0.5222, -0.1191, 0.8445, -0.5222, -0.1191, 0.8445, -0.5222, -0.1191, 0.8445, -0.5222, -0.1191, 0.8445, -0.5222, -0.1191, 0.8445, -0.5222, -0.1191, 0.8445, -0.5222, -0.1191, 0.8445, -0.5222, -0.1191, 0.8445, 0.5222, 0.1191, -0.8445, 0.5222, 0.1191, -0.8445, 0.5222, 0.1191, -0.8445, 0.5222, 0.1191, -0.8445, 0.5222, 0.1191, -0.8445, 0.5222, 0.1191, -0.8445, 0.5222, 0.1191, -0.8445, 0.5222, 0.1191, -0.8445, 0.5222, 0.1191, -0.8445, 0.9757, 0.09188, -0.199, 0.9757, 0.09188, -0.199, 0.9757, 0.09188, -0.199, 0.9757, 0.09188, -0.199, 0.9757, 0.09188, -0.199, 0.9757, 0.09188, -0.199, -0.9757, -0.09188, 0.199, -0.9757, -0.09188, 0.199, -0.9757, -0.09188, 0.199, -0.9757, -0.09188, 0.199, -0.9757, -0.09188, 0.199, -0.9757, -0.09188, 0.199, -0.5237, 0.1992, -0.8283, -0.4504, 0.1823, -0.874, -0.5236, 0.1992, -0.8283, 0.5237, -0.1992, 0.8283, 0.4504, -0.1823, 0.874, 0.5237, -0.1992, 0.8283, -0.4017, 0.6313, 0.6634, -0.3101, 0.7405, 0.5962, 0.02053, 0.7895, 0.6134, -0.3101, 0.7405, 0.5962, -0.4017, 0.6313, 0.6634, -0.4017, 0.6313, 0.6634, -0.02054, -0.7895, -0.6134, 0.31, -0.7405, -0.5962, 0.4017, -0.6313, -0.6634, 0.4017, -0.6313, -0.6634, 0.4017, -0.6313, -0.6634, 0.31, -0.7405, -0.5962, -0.4898, 0.6081, -0.6247, -0.4894, 0.6094, -0.6239, -0.4893, 0.6095, -0.6238, 0.4893, -0.6094, 0.6238, 0.4893, -0.6095, 0.6237, 0.4898, -0.6081, 0.6247, -0.5955, 0.7968, -0.1025, -0.6745, 0.7301, -0.1095, -0.5955, 0.7968, -0.1025, 0.5955, -0.7968, 0.1025, 0.6745, -0.7301, 0.1095, 0.5955, -0.7968, 0.1025, 0.8854, 0.3729, -0.2777, 0.8867, 0.3698, -0.2776, 0.8853, 0.3729, -0.2777, -0.8853, -0.373, 0.2777, -0.8867, -0.3698, 0.2776, -0.8853, -0.373, 0.2777, 0.6158, 0.3806, -0.6898, 0.6159, 0.3806, -0.6898, 0.6207, 0.4058, -0.6709, -0.6207, -0.4058, 0.6709, -0.6158, -0.3806, 0.6898, -0.6158, -0.3806, 0.6899, 0.5331, 0.1733, 0.8281, 0.471, 0.1482, 0.8696, 0.471, 0.1482, 0.8696, -0.471, -0.1482, -0.8696, -0.471, -0.1482, -0.8696, -0.5331, -0.1733, -0.8281, -0.4894, 0.6094, -0.6239, -0.4888, 0.6109, -0.6228, -0.4893, 0.6095, -0.6238, 0.4893, -0.6094, 0.6238, 0.4888, -0.6109, 0.6228, 0.4893, -0.6095, 0.6237, 0.7396, 0.4618, -0.4896, 0.7396, 0.4618, -0.4896, 0.7396, 0.4618, -0.4896, -0.7396, -0.4618, 0.4896, -0.7396, -0.4618, 0.4896, -0.7396, -0.4618, 0.4896, -0.9015, 0.2439, 0.3575, -0.9004, 0.2466, 0.3584, -0.9015, 0.244, 0.3575, 0.9014, -0.2441, -0.3575, 0.9004, -0.2466, -0.3584, 0.9015, -0.2439, -0.3575, -0.9045, 0.3709, -0.2103, -0.9045, 0.3709, -0.2103, -0.9178, 0.346, -0.1949, 0.9178, -0.346, 0.1949, 0.9045, -0.3709, 0.2103, 0.9045, -0.3709, 0.2103, -0.5102, 0.8549, -0.09429, -0.5955, 0.7968, -0.1025, -0.5955, 0.7968, -0.1025, 0.5955, -0.7968, 0.1025, 0.5955, -0.7968, 0.1025, 0.5102, -0.8549, 0.09429, -0.3326, 0.8852, -0.3252, -0.3326, 0.8853, -0.3251, -0.3345, 0.8943, -0.2971, 0.3345, -0.8943, 0.2971, 0.3326, -0.8853, 0.3251, 0.3326, -0.8853, 0.3252, 0.3919, 0.8328, -0.3909, 0.3919, 0.8328, -0.3909, 0.3919, 0.8328, -0.3909, -0.3919, -0.8328, 0.3909, -0.3919, -0.8328, 0.3909, -0.3919, -0.8328, 0.3909, -0.4939, 0.8321, -0.2525, -0.4939, 0.8321, -0.2525, -0.5071, 0.8583, -0.07836, 0.5071, -0.8583, 0.07835, 0.4939, -0.8321, 0.2525, 0.4939, -0.8321, 0.2525, 0.8742, 0.4844, -0.03439, 0.8742, 0.4844, -0.03434, 0.8757, 0.4827, 0.0117, -0.8757, -0.4827, -0.0117, -0.8742, -0.4844, 0.03437, -0.8742, -0.4844, 0.03436])] * 3)])

# ---- objects
ob_plant_fern_01_001 = bpy.data.objects.new('Plant_Fern_01.001', me_untitled_020)
ob_lamp = bpy.data.objects.new('Lamp', light_lamp)
ob_camera = bpy.data.objects.new('Camera', cam_camera)

# ---- transforms, parenting, visibility, modifiers, constraints
ob_plant_fern_01_001.location = (0.0, 0.0, 0.0)
ob_plant_fern_01_001.rotation_euler = (1.571, -0.0, 0.0)
ob_plant_fern_01_001.scale = (0.01593, 0.01593, 0.01593)
ob_plant_fern_01_001.color = (0.8, 0.8, 0.8, 1.0)
ob_plant_fern_01_001.lineart.crease_threshold = 0.0
ob_lamp.location = (4.076, 1.005, 5.904)
ob_lamp.rotation_euler = (0.6503, 0.05522, 1.866)
ob_lamp.lock_rotations_4d = False
ob_lamp.empty_display_type = 'ARROWS'
ob_lamp.color = (0.0, 0.0, 0.0, 0.0)
ob_lamp.lineart.crease_threshold = 0.0
ob_camera.location = (7.481, -6.508, 5.344)
ob_camera.rotation_euler = (1.109, 0.01082, 0.8149)
ob_camera.lock_rotations_4d = False
ob_camera.empty_display_type = 'ARROWS'
ob_camera.color = (0.0, 0.0, 0.0, 0.0)
ob_camera.display_type = 'WIRE'
ob_camera.lineart.crease_threshold = 0.0

# ---- collection membership
col_collection_1.objects.link(ob_plant_fern_01_001)
col_collection_1.objects.link(ob_lamp)
col_collection_1.objects.link(ob_camera)

# ---- scene / render settings (as saved in the file)
scene.camera = ob_camera
scene.frame_start = 1; scene.frame_end = 250; scene.frame_set(1)
scene.render.engine = 'BLENDER_EEVEE_NEXT'
scene.render.resolution_percentage = 50
scene.render.fps = 30
scene.render.dither_intensity = 0.0
scene.cycles.use_denoising = False
scene.cycles.samples = 10
scene.cycles.sampling_pattern = 'TABULATED_SOBOL'
scene.cycles.light_sampling_threshold = 0.0
scene.cycles.use_adaptive_sampling = False
scene.cycles.use_light_tree = False
scene.cycles.blur_glossy = 0.0
scene.cycles.pixel_filter_type = 'GAUSSIAN'
scene.cycles.sample_clamp_indirect = 0.0
scene.view_settings.view_transform = 'Standard'
bpy.context.view_layer.update()
